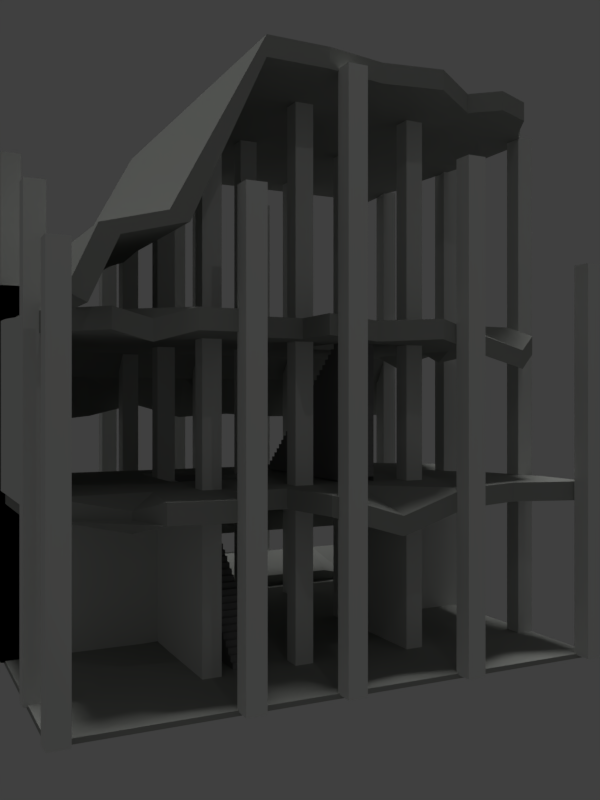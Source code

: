 # Source: RuinedBuilding.blend  (saved by Blender 2.78.0; exported with 4.5.12 LTS)
import bpy
from mathutils import Matrix  # noqa: F401  (used for matrix-valued properties, if any)

bpy.ops.wm.read_factory_settings(use_empty=True)
scene = bpy.context.scene
scene.name = 'Scene'

# ---- collections
col_collection_1 = bpy.data.collections.new('Collection 1'); scene.collection.children.link(col_collection_1)

# ---- materials (node trees are filled in below, after node groups)
mat_material = bpy.data.materials.new('Material')
mat_material.alpha_threshold = 0.0
mat_material.use_transparent_shadow = False
mat_material.diffuse_color = (0.8151, 0.8276, 0.8028, 1.0)
mat_material.roughness = 0.5
mat_material.line_color = (0.0, 0.0, 0.0, 1.0)
mat_stairs = bpy.data.materials.new('Stairs')
mat_stairs.alpha_threshold = 0.0
mat_stairs.use_transparent_shadow = False
mat_stairs.diffuse_color = (0.2883, 0.2883, 0.2883, 1.0)
mat_stairs.roughness = 0.5
mat_floor = bpy.data.materials.new('floor')
mat_floor.alpha_threshold = 0.0
mat_floor.use_transparent_shadow = False
mat_floor.diffuse_color = (0.3902, 0.402, 0.3786, 1.0)
mat_floor.roughness = 0.5

# ---- material node trees

# ---- world
world_world = bpy.data.worlds.new('World'); scene.world = world_world
world_world.color = (0.05088, 0.05088, 0.05088)
world_world.use_sun_shadow = False
world_world.sun_shadow_jitter_overblur = 0.0
world_world.cycles.sampling_method = 'MANUAL'

# ---- cameras
cam_camera_001 = bpy.data.cameras.new('Camera.001')
cam_camera_001.clip_end = 100.0
cam_camera_001.lens = 35.0
cam_camera_001.sensor_width = 32.0
cam_camera_001.sensor_height = 18.0
cam_camera_001.display_size = 2.0
cam_camera_001.dof.focus_distance = 0.0
cam_camera_001.dof.aperture_fstop = 128.0
cam_camera_001.dof.aperture_blades = 6

# ---- lights
light_spot = bpy.data.lights.new('Spot', 'SPOT')
light_spot.transmission_factor = 0.0
light_spot.energy = 307.0
light_spot.shadow_buffer_clip_start = 0.5
light_spot.shadow_soft_size = 0.1
light_spot.shadow_maximum_resolution = 0.006
light_spot.use_absolute_resolution = True
light_sun_001 = bpy.data.lights.new('Sun.001', 'SUN')
light_sun_001.transmission_factor = 0.0
light_sun_001.angle = 0.1993
light_sun_001.energy = 1.0
light_sun_001.shadow_buffer_clip_start = 0.5
light_sun_001.shadow_soft_size = 0.1
light_sun_001.shadow_cascade_max_distance = 1000.0

# ---- meshes
me_cube_002 = bpy.data.meshes.new('Cube.002')
me_cube_002.from_pydata([(-12.0, 14.33, -1.004), (-24.67, 14.33, -1.004), (-24.67, 14.33, -0.3994), (-12.0, 14.33, -0.392)], [], [(1, 2, 3, 0)])
me_cube_002.materials.append(mat_material)
me_cube_002.use_remesh_preserve_volume = False
me_cube_002.use_remesh_preserve_attributes = False
me_cube_002.use_mirror_vertex_groups = False
me_cube_002.update()
me_cube_001 = bpy.data.meshes.new('Cube.001')
me_cube_001.from_pydata([(-12.0, 12.33, -1.0), (-12.0, 14.33, -1.005), (-12.01, 12.33, -0.4004), (-24.67, 14.33, -1.005), (-24.67, 12.33, -1.0), (-24.67, 12.33, -0.4021), (-24.67, 14.33, -0.3983), (-12.0, 14.33, -0.401)], [], [(3, 6, 7, 1), (0, 2, 5, 4)])
me_cube_001.materials.append(mat_material)
me_cube_001.use_remesh_preserve_volume = False
me_cube_001.use_remesh_preserve_attributes = False
me_cube_001.use_mirror_vertex_groups = False
me_cube_001.update()
me_stairs_007 = bpy.data.meshes.new('Stairs.007')
me_stairs_007.from_pydata([(0.0, 0.0, 0.0), (0.5, 0.0, 0.0), (0.0, 0.031, 0.0), (0.0, 0.031, 0.2), (0.5, 0.031, 0.2), (0.5, 0.031, 0.0), (0.5, 9.0, 0.2), (0.5, 9.0, 0.0), (0.0, 0.0, 0.2), (0.0, 9.0, 0.2), (0.5, 0.0, 0.2), (0.0, 0.0, 0.231), (0.0, 9.0, 0.231), (0.5, 9.0, 0.231), (0.5, 0.0, 0.231), (0.0, 0.3, 0.231), (0.5, 0.3, 0.431), (0.5, 0.3, 0.231), (0.0, 0.331, 0.231), (0.0, 0.331, 0.431), (0.5, 0.331, 0.431), (0.5, 0.331, 0.231), (0.5, 9.0, 0.431), (0.0, 0.3, 0.431), (0.0, 9.0, 0.431), (0.0, 0.3, 0.462), (0.0, 9.0, 0.462), (0.5, 0.3, 0.462), (0.0, 0.6, 0.462), (0.5, 0.6, 0.462), (0.0, 0.631, 0.462), (0.0, 0.631, 0.662), (0.5, 0.631, 0.662), (0.5, 0.631, 0.462), (0.5, 9.0, 0.462), (0.0, 0.6, 0.662), (0.0, 9.0, 0.662), (0.5, 9.0, 0.662), (0.5, 0.6, 0.662), (0.0, 0.6, 0.693), (0.0, 9.0, 0.693), (0.5, 9.0, 0.693), (0.5, 0.6, 0.693), (0.0, 0.9, 0.693), (0.0, 0.9, 0.893), (0.5, 0.9, 0.693), (0.0, 0.931, 0.693), (0.0, 0.931, 0.893), (0.5, 0.931, 0.893), (0.5, 0.931, 0.693), (0.0, 9.0, 0.893), (0.5, 9.0, 0.893), (0.5, 0.9, 0.893), (0.0, 0.9, 0.924), (0.0, 9.0, 0.924), (0.5, 0.9, 0.924), (0.0, 1.2, 0.924), (0.5, 1.2, 1.124), (0.5, 1.2, 0.924), (0.0, 1.231, 0.924), (0.0, 1.231, 1.124), (0.5, 1.231, 1.124), (0.5, 1.231, 0.924), (0.5, 9.0, 0.924), (0.0, 1.2, 1.124), (0.0, 9.0, 1.124), (0.5, 9.0, 1.124), (0.0, 1.2, 1.155), (0.0, 9.0, 1.155), (0.5, 9.0, 1.155), (0.5, 1.2, 1.155), (0.0, 1.5, 1.155), (0.5, 1.5, 1.355), (0.5, 1.5, 1.155), (0.0, 1.531, 1.155), (0.0, 1.531, 1.355), (0.5, 1.531, 1.355), (0.5, 1.531, 1.155), (0.5, 9.0, 1.355), (0.0, 1.5, 1.355), (0.0, 9.0, 1.355), (0.0, 1.5, 1.386), (0.0, 9.0, 1.386), (0.5, 9.0, 1.386), (0.5, 1.5, 1.386), (0.0, 1.8, 1.386), (0.0, 1.8, 1.586), (0.5, 1.8, 1.386), (0.0, 1.831, 1.386), (0.0, 1.831, 1.586), (0.5, 1.831, 1.586), (0.5, 1.831, 1.386), (0.5, 9.0, 1.586), (0.0, 9.0, 1.586), (0.5, 1.8, 1.586), (0.0, 1.8, 1.617), (0.0, 9.0, 1.617), (0.5, 1.8, 1.617), (0.0, 2.1, 1.617), (0.5, 2.1, 1.817), (0.5, 2.1, 1.617), (0.0, 2.131, 1.617), (0.0, 2.131, 1.817), (0.5, 2.131, 1.817), (0.5, 2.131, 1.617), (0.5, 9.0, 1.817), (0.5, 9.0, 1.617), (0.0, 2.1, 1.817), (0.0, 9.0, 1.817), (0.0, 2.1, 1.848), (0.0, 9.0, 1.848), (0.5, 2.1, 1.848), (0.0, 2.4, 1.848), (0.5, 2.4, 2.048), (0.5, 2.4, 1.848), (0.0, 2.431, 1.848), (0.0, 2.431, 2.048), (0.5, 2.431, 2.048), (0.5, 2.431, 1.848), (0.5, 9.0, 2.048), (0.5, 9.0, 1.848), (0.0, 2.4, 2.048), (0.0, 9.0, 2.048), (0.0, 2.4, 2.079), (0.0, 9.0, 2.079), (0.5, 2.4, 2.079), (0.0, 2.7, 2.079), (0.5, 2.7, 2.279), (0.5, 2.7, 2.079), (0.0, 2.731, 2.079), (0.0, 2.731, 2.279), (0.5, 2.731, 2.279), (0.5, 2.731, 2.079), (0.5, 9.0, 2.079), (0.0, 2.7, 2.279), (0.0, 9.0, 2.279), (0.5, 9.0, 2.279), (0.0, 2.7, 2.31), (0.0, 9.0, 2.31), (0.5, 9.0, 2.31), (0.5, 2.7, 2.31), (0.0, 3.0, 2.31), (0.5, 3.0, 2.31), (0.0, 3.031, 2.31), (0.0, 3.031, 2.51), (0.5, 3.031, 2.51), (0.5, 3.031, 2.31), (0.5, 9.0, 2.51), (0.0, 3.0, 2.51), (0.0, 9.0, 2.51), (0.5, 3.0, 2.51), (0.0, 3.0, 2.541), (0.0, 9.0, 2.541), (0.5, 9.0, 2.541), (0.5, 3.0, 2.541), (0.0, 3.3, 2.541), (0.5, 3.3, 2.541), (0.0, 3.331, 2.541), (0.0, 3.331, 2.741), (0.5, 3.331, 2.741), (0.5, 3.331, 2.541), (0.5, 9.0, 2.741), (0.0, 3.3, 2.741), (0.0, 9.0, 2.741), (0.5, 3.3, 2.741), (0.0, 3.3, 2.772), (0.0, 9.0, 2.772), (0.5, 9.0, 2.772), (0.5, 3.3, 2.772), (0.0, 3.6, 2.772), (0.0, 3.6, 2.972), (0.5, 3.6, 2.772), (0.0, 3.631, 2.772), (0.0, 3.631, 2.972), (0.5, 3.631, 2.972), (0.5, 3.631, 2.772), (0.0, 9.0, 2.972), (0.5, 9.0, 2.972), (0.5, 3.6, 2.972), (0.0, 3.6, 3.003), (0.0, 9.0, 3.003), (0.5, 9.0, 3.003), (0.5, 3.6, 3.003), (0.0, 3.9, 3.003), (0.0, 3.9, 3.203), (0.5, 3.9, 3.003), (0.0, 3.931, 3.003), (0.0, 3.931, 3.203), (0.5, 3.931, 3.203), (0.5, 3.931, 3.003), (0.5, 9.0, 3.203), (0.0, 9.0, 3.203), (0.5, 3.9, 3.203), (0.0, 3.9, 3.234), (0.0, 9.0, 3.234), (0.5, 9.0, 3.234), (0.5, 3.9, 3.234), (0.0, 4.2, 3.234), (0.0, 4.2, 3.434), (0.5, 4.2, 3.234), (0.0, 4.231, 3.234), (0.0, 4.231, 3.434), (0.5, 4.231, 3.434), (0.5, 4.231, 3.234), (0.5, 9.0, 3.434), (0.0, 9.0, 3.434), (0.5, 4.2, 3.434), (0.0, 4.2, 3.465), (0.0, 9.0, 3.465), (0.5, 4.2, 3.465), (0.0, 4.5, 3.465), (0.0, 4.5, 3.665), (0.5, 4.5, 3.465), (0.0, 4.531, 3.465), (0.0, 4.531, 3.665), (0.5, 4.531, 3.665), (0.5, 4.531, 3.465), (0.5, 9.0, 3.665), (0.5, 9.0, 3.465), (0.0, 9.0, 3.665), (0.5, 4.5, 3.665), (0.0, 4.5, 3.696), (0.0, 9.0, 3.696), (0.5, 9.0, 3.696), (0.5, 4.5, 3.696), (0.0, 4.8, 3.696), (0.0, 4.8, 3.896), (0.5, 4.8, 3.696), (0.0, 4.831, 3.696), (0.0, 4.831, 3.896), (0.5, 4.831, 3.896), (0.5, 4.831, 3.696), (0.5, 9.0, 3.896), (0.0, 9.0, 3.896), (0.5, 4.8, 3.896), (0.0, 4.8, 3.927), (0.0, 9.0, 3.927), (0.5, 4.8, 3.927), (0.0, 5.1, 3.927), (0.0, 5.1, 4.127), (0.5, 5.1, 4.127), (0.5, 5.1, 3.927), (0.0, 5.131, 3.927), (0.0, 5.131, 4.127), (0.5, 5.131, 4.127), (0.5, 5.131, 3.927), (0.5, 9.0, 3.927), (0.0, 9.0, 4.127), (0.5, 9.0, 4.127), (0.0, 5.1, 4.158), (0.0, 9.0, 4.158), (0.5, 5.1, 4.158), (0.0, 5.4, 4.158), (0.0, 5.4, 4.358), (0.5, 5.4, 4.158), (0.0, 5.431, 4.158), (0.0, 5.431, 4.358), (0.5, 5.431, 4.358), (0.5, 5.431, 4.158), (0.5, 9.0, 4.358), (0.5, 9.0, 4.158), (0.0, 9.0, 4.358), (0.5, 5.4, 4.358), (0.0, 5.4, 4.389), (0.0, 9.0, 4.389), (0.5, 9.0, 4.389), (0.5, 5.4, 4.389), (0.0, 5.7, 4.389), (0.5, 5.7, 4.389), (0.0, 5.731, 4.389), (0.0, 5.731, 4.589), (0.5, 5.731, 4.589), (0.5, 5.731, 4.389), (0.0, 5.7, 4.589), (0.0, 9.0, 4.589), (0.5, 9.0, 4.589), (0.5, 5.7, 4.589), (0.0, 5.7, 4.62), (0.0, 9.0, 4.62), (0.5, 9.0, 4.62), (0.5, 5.7, 4.62), (0.0, 6.0, 4.62), (0.0, 6.0, 4.82), (0.5, 6.0, 4.82), (0.5, 6.0, 4.62), (0.0, 6.031, 4.62), (0.0, 6.031, 4.82), (0.5, 6.031, 4.82), (0.5, 6.031, 4.62), (0.0, 9.0, 4.82), (0.5, 9.0, 4.82), (0.0, 6.0, 4.851), (0.0, 9.0, 4.851), (0.5, 6.0, 4.851), (0.0, 6.3, 4.851), (0.0, 6.3, 5.051), (0.5, 6.3, 5.051), (0.5, 6.3, 4.851), (0.0, 6.331, 4.851), (0.0, 6.331, 5.051), (0.5, 6.331, 5.051), (0.5, 6.331, 4.851), (0.5, 9.0, 5.051), (0.5, 9.0, 4.851), (0.0, 9.0, 5.051), (0.0, 6.3, 5.082), (0.0, 9.0, 5.082), (0.5, 9.0, 5.082), (0.5, 6.3, 5.082), (0.0, 6.6, 5.082), (0.0, 6.6, 5.282), (0.5, 6.6, 5.082), (0.0, 6.631, 5.082), (0.0, 6.631, 5.282), (0.5, 6.631, 5.282), (0.5, 6.631, 5.082), (0.5, 9.0, 5.282), (0.0, 9.0, 5.282), (0.5, 6.6, 5.282), (0.0, 6.6, 5.313), (0.0, 9.0, 5.313), (0.5, 9.0, 5.313), (0.5, 6.6, 5.313), (0.0, 6.9, 5.313), (0.5, 6.9, 5.513), (0.5, 6.9, 5.313), (0.0, 6.931, 5.313), (0.0, 6.931, 5.513), (0.5, 6.931, 5.513), (0.5, 6.931, 5.313), (0.5, 9.0, 5.513), (0.0, 6.9, 5.513), (0.0, 9.0, 5.513), (0.0, 6.9, 5.544), (0.0, 9.0, 5.544), (0.5, 9.0, 5.544), (0.5, 6.9, 5.544), (0.0, 7.2, 5.544), (0.0, 7.2, 5.744), (0.5, 7.2, 5.544), (0.0, 7.231, 5.544), (0.0, 7.231, 5.744), (0.5, 7.231, 5.744), (0.5, 7.231, 5.544), (0.0, 9.0, 5.744), (0.5, 9.0, 5.744), (0.5, 7.2, 5.744), (0.0, 7.2, 5.775), (0.0, 9.0, 5.775), (0.5, 7.2, 5.775), (0.0, 7.5, 5.775), (0.5, 7.5, 5.975), (0.5, 7.5, 5.775), (0.0, 7.531, 5.775), (0.0, 7.531, 5.975), (0.5, 7.531, 5.975), (0.5, 7.531, 5.775), (0.5, 9.0, 5.775), (0.0, 7.5, 5.975), (0.0, 9.0, 5.975), (0.5, 9.0, 5.975), (0.0, 7.5, 6.006), (0.0, 9.0, 6.006), (0.5, 9.0, 6.006), (0.5, 7.5, 6.006), (0.0, 7.8, 6.006), (0.0, 7.8, 6.206), (0.5, 7.8, 6.006), (0.0, 7.831, 6.006), (0.0, 7.831, 6.206), (0.5, 7.831, 6.206), (0.5, 7.831, 6.006), (0.0, 9.0, 6.206), (0.5, 9.0, 6.206), (0.5, 7.8, 6.206), (0.0, 7.8, 6.237), (0.0, 9.0, 6.237), (0.5, 9.0, 6.237), (0.5, 7.8, 6.237), (0.0, 8.1, 6.237), (0.5, 8.1, 6.237), (0.0, 8.131, 6.237), (0.0, 8.131, 6.437), (0.5, 8.131, 6.437), (0.5, 8.131, 6.237), (0.5, 9.0, 6.437), (0.0, 8.1, 6.437), (0.0, 9.0, 6.437), (0.5, 8.1, 6.437), (0.0, 8.1, 6.468), (0.0, 9.0, 6.468), (0.5, 8.1, 6.468), (0.0, 8.4, 6.468), (0.5, 8.4, 6.468), (0.0, 8.431, 6.468), (0.0, 8.431, 6.668), (0.5, 8.431, 6.668), (0.5, 8.431, 6.468), (0.5, 9.0, 6.468), (0.0, 8.4, 6.668), (0.0, 9.0, 6.668), (0.5, 9.0, 6.668), (0.5, 8.4, 6.668), (0.0, 8.4, 6.699), (0.0, 9.0, 6.699), (0.5, 8.4, 6.699), (0.0, 8.7, 6.699), (0.0, 8.7, 6.899), (0.5, 8.7, 6.699), (0.0, 8.731, 6.699), (0.0, 8.731, 6.899), (0.5, 8.731, 6.899), (0.5, 8.731, 6.699), (0.5, 9.0, 6.699), (0.0, 9.0, 6.899), (0.5, 9.0, 6.899), (0.5, 8.7, 6.899), (0.0, 8.7, 6.93), (0.0, 9.0, 6.93), (0.5, 9.0, 6.93), (0.5, 8.7, 6.93)], [], [(0, 1, 10, 8), (2, 3, 4, 5), (0, 2, 5, 1), (8, 10, 4, 3), (0, 8, 3, 2), (1, 5, 4, 10), (5, 7, 6, 4), (8, 9, 6, 10), (11, 14, 13, 12), (8, 10, 14, 11), (9, 12, 13, 6), (10, 6, 13, 14), (15, 17, 16, 23), (18, 19, 20, 21), (15, 18, 21, 17), (23, 16, 20, 19), (15, 23, 19, 18), (17, 21, 20, 16), (21, 13, 22, 20), (23, 24, 22, 16), (25, 27, 34, 26), (23, 16, 27, 25), (24, 26, 34, 22), (16, 22, 34, 27), (28, 29, 38, 35), (30, 31, 32, 33), (28, 30, 33, 29), (35, 38, 32, 31), (28, 35, 31, 30), (29, 33, 32, 38), (33, 34, 37, 32), (35, 36, 37, 38), (39, 42, 41, 40), (35, 38, 42, 39), (36, 40, 41, 37), (38, 37, 41, 42), (43, 45, 52, 44), (46, 47, 48, 49), (43, 46, 49, 45), (44, 52, 48, 47), (43, 44, 47, 46), (45, 49, 48, 52), (49, 41, 51, 48), (44, 50, 51, 52), (53, 55, 63, 54), (44, 52, 55, 53), (50, 54, 63, 51), (52, 51, 63, 55), (56, 58, 57, 64), (59, 60, 61, 62), (56, 59, 62, 58), (64, 57, 61, 60), (56, 64, 60, 59), (58, 62, 61, 57), (62, 63, 66, 61), (64, 65, 66, 57), (67, 70, 69, 68), (64, 57, 70, 67), (65, 68, 69, 66), (57, 66, 69, 70), (71, 73, 72, 79), (74, 75, 76, 77), (71, 74, 77, 73), (79, 72, 76, 75), (71, 79, 75, 74), (73, 77, 76, 72), (77, 69, 78, 76), (79, 80, 78, 72), (81, 84, 83, 82), (79, 72, 84, 81), (80, 82, 83, 78), (72, 78, 83, 84), (85, 87, 94, 86), (88, 89, 90, 91), (85, 88, 91, 87), (86, 94, 90, 89), (85, 86, 89, 88), (87, 91, 90, 94), (91, 83, 92, 90), (86, 93, 92, 94), (95, 97, 106, 96), (86, 94, 97, 95), (93, 96, 106, 92), (94, 92, 106, 97), (98, 100, 99, 107), (101, 102, 103, 104), (98, 101, 104, 100), (107, 99, 103, 102), (98, 107, 102, 101), (100, 104, 103, 99), (104, 106, 105, 103), (107, 108, 105, 99), (109, 111, 120, 110), (107, 99, 111, 109), (108, 110, 120, 105), (99, 105, 120, 111), (112, 114, 113, 121), (115, 116, 117, 118), (112, 115, 118, 114), (121, 113, 117, 116), (112, 121, 116, 115), (114, 118, 117, 113), (118, 120, 119, 117), (121, 122, 119, 113), (123, 125, 133, 124), (121, 113, 125, 123), (122, 124, 133, 119), (113, 119, 133, 125), (126, 128, 127, 134), (129, 130, 131, 132), (126, 129, 132, 128), (134, 127, 131, 130), (126, 134, 130, 129), (128, 132, 131, 127), (132, 133, 136, 131), (134, 135, 136, 127), (137, 140, 139, 138), (134, 127, 140, 137), (135, 138, 139, 136), (127, 136, 139, 140), (141, 142, 150, 148), (143, 144, 145, 146), (141, 143, 146, 142), (148, 150, 145, 144), (141, 148, 144, 143), (142, 146, 145, 150), (146, 139, 147, 145), (148, 149, 147, 150), (151, 154, 153, 152), (148, 150, 154, 151), (149, 152, 153, 147), (150, 147, 153, 154), (155, 156, 164, 162), (157, 158, 159, 160), (155, 157, 160, 156), (162, 164, 159, 158), (155, 162, 158, 157), (156, 160, 159, 164), (160, 153, 161, 159), (162, 163, 161, 164), (165, 168, 167, 166), (162, 164, 168, 165), (163, 166, 167, 161), (164, 161, 167, 168), (169, 171, 178, 170), (172, 173, 174, 175), (169, 172, 175, 171), (170, 178, 174, 173), (169, 170, 173, 172), (171, 175, 174, 178), (175, 167, 177, 174), (170, 176, 177, 178), (179, 182, 181, 180), (170, 178, 182, 179), (176, 180, 181, 177), (178, 177, 181, 182), (183, 185, 192, 184), (186, 187, 188, 189), (183, 186, 189, 185), (184, 192, 188, 187), (183, 184, 187, 186), (185, 189, 188, 192), (189, 181, 190, 188), (184, 191, 190, 192), (193, 196, 195, 194), (184, 192, 196, 193), (191, 194, 195, 190), (192, 190, 195, 196), (197, 199, 206, 198), (200, 201, 202, 203), (197, 200, 203, 199), (198, 206, 202, 201), (197, 198, 201, 200), (199, 203, 202, 206), (203, 195, 204, 202), (198, 205, 204, 206), (207, 209, 218, 208), (198, 206, 209, 207), (205, 208, 218, 204), (206, 204, 218, 209), (210, 212, 220, 211), (213, 214, 215, 216), (210, 213, 216, 212), (211, 220, 215, 214), (210, 211, 214, 213), (212, 216, 215, 220), (216, 218, 217, 215), (211, 219, 217, 220), (221, 224, 223, 222), (211, 220, 224, 221), (219, 222, 223, 217), (220, 217, 223, 224), (225, 227, 234, 226), (228, 229, 230, 231), (225, 228, 231, 227), (226, 234, 230, 229), (225, 226, 229, 228), (227, 231, 230, 234), (231, 223, 232, 230), (226, 233, 232, 234), (235, 237, 246, 236), (226, 234, 237, 235), (233, 236, 246, 232), (234, 232, 246, 237), (238, 241, 240, 239), (242, 243, 244, 245), (238, 242, 245, 241), (239, 240, 244, 243), (238, 239, 243, 242), (241, 245, 244, 240), (245, 246, 248, 244), (239, 247, 248, 240), (249, 251, 260, 250), (239, 240, 251, 249), (247, 250, 260, 248), (240, 248, 260, 251), (252, 254, 262, 253), (255, 256, 257, 258), (252, 255, 258, 254), (253, 262, 257, 256), (252, 253, 256, 255), (254, 258, 257, 262), (258, 260, 259, 257), (253, 261, 259, 262), (263, 266, 265, 264), (253, 262, 266, 263), (261, 264, 265, 259), (262, 259, 265, 266), (267, 268, 276, 273), (269, 270, 271, 272), (267, 269, 272, 268), (273, 276, 271, 270), (267, 273, 270, 269), (268, 272, 271, 276), (272, 265, 275, 271), (273, 274, 275, 276), (277, 280, 279, 278), (273, 276, 280, 277), (274, 278, 279, 275), (276, 275, 279, 280), (281, 284, 283, 282), (285, 286, 287, 288), (281, 285, 288, 284), (282, 283, 287, 286), (281, 282, 286, 285), (284, 288, 287, 283), (288, 279, 290, 287), (282, 289, 290, 283), (291, 293, 303, 292), (282, 283, 293, 291), (289, 292, 303, 290), (283, 290, 303, 293), (294, 297, 296, 295), (298, 299, 300, 301), (294, 298, 301, 297), (295, 296, 300, 299), (294, 295, 299, 298), (297, 301, 300, 296), (301, 303, 302, 300), (295, 304, 302, 296), (305, 308, 307, 306), (295, 296, 308, 305), (304, 306, 307, 302), (296, 302, 307, 308), (309, 311, 318, 310), (312, 313, 314, 315), (309, 312, 315, 311), (310, 318, 314, 313), (309, 310, 313, 312), (311, 315, 314, 318), (315, 307, 316, 314), (310, 317, 316, 318), (319, 322, 321, 320), (310, 318, 322, 319), (317, 320, 321, 316), (318, 316, 321, 322), (323, 325, 324, 331), (326, 327, 328, 329), (323, 326, 329, 325), (331, 324, 328, 327), (323, 331, 327, 326), (325, 329, 328, 324), (329, 321, 330, 328), (331, 332, 330, 324), (333, 336, 335, 334), (331, 324, 336, 333), (332, 334, 335, 330), (324, 330, 335, 336), (337, 339, 346, 338), (340, 341, 342, 343), (337, 340, 343, 339), (338, 346, 342, 341), (337, 338, 341, 340), (339, 343, 342, 346), (343, 335, 345, 342), (338, 344, 345, 346), (347, 349, 357, 348), (338, 346, 349, 347), (344, 348, 357, 345), (346, 345, 357, 349), (350, 352, 351, 358), (353, 354, 355, 356), (350, 353, 356, 352), (358, 351, 355, 354), (350, 358, 354, 353), (352, 356, 355, 351), (356, 357, 360, 355), (358, 359, 360, 351), (361, 364, 363, 362), (358, 351, 364, 361), (359, 362, 363, 360), (351, 360, 363, 364), (365, 367, 374, 366), (368, 369, 370, 371), (365, 368, 371, 367), (366, 374, 370, 369), (365, 366, 369, 368), (367, 371, 370, 374), (371, 363, 373, 370), (366, 372, 373, 374), (375, 378, 377, 376), (366, 374, 378, 375), (372, 376, 377, 373), (374, 373, 377, 378), (379, 380, 388, 386), (381, 382, 383, 384), (379, 381, 384, 380), (386, 388, 383, 382), (379, 386, 382, 381), (380, 384, 383, 388), (384, 377, 385, 383), (386, 387, 385, 388), (389, 391, 398, 390), (386, 388, 391, 389), (387, 390, 398, 385), (388, 385, 398, 391), (392, 393, 402, 399), (394, 395, 396, 397), (392, 394, 397, 393), (399, 402, 396, 395), (392, 399, 395, 394), (393, 397, 396, 402), (397, 398, 401, 396), (399, 400, 401, 402), (403, 405, 413, 404), (399, 402, 405, 403), (400, 404, 413, 401), (402, 401, 413, 405), (406, 408, 416, 407), (409, 410, 411, 412), (406, 409, 412, 408), (407, 416, 411, 410), (406, 407, 410, 409), (408, 412, 411, 416), (412, 413, 415, 411), (407, 414, 415, 416), (417, 420, 419, 418), (407, 416, 420, 417), (414, 418, 419, 415), (416, 415, 419, 420), (387, 385, 6, 9)])
me_stairs_007.materials.append(mat_stairs)
me_stairs_007.use_remesh_preserve_volume = False
me_stairs_007.use_remesh_preserve_attributes = False
me_stairs_007.use_mirror_vertex_groups = False
me_stairs_007.update()
me_stairs_006 = bpy.data.meshes.new('Stairs.006')
me_stairs_006.from_pydata([(0.0, 0.0, 0.0), (0.5, 0.0, 0.0), (0.0, 0.031, 0.0), (0.0, 0.031, 0.2), (0.5, 0.031, 0.2), (0.5, 0.031, 0.0), (0.5, 9.0, 0.2), (0.5, 9.0, 0.0), (0.0, 0.0, 0.2), (0.0, 9.0, 0.2), (0.5, 0.0, 0.2), (0.0, 0.0, 0.231), (0.0, 9.0, 0.231), (0.5, 9.0, 0.231), (0.5, 0.0, 0.231), (0.0, 0.3, 0.231), (0.5, 0.3, 0.431), (0.5, 0.3, 0.231), (0.0, 0.331, 0.231), (0.0, 0.331, 0.431), (0.5, 0.331, 0.431), (0.5, 0.331, 0.231), (0.5, 9.0, 0.431), (0.0, 0.3, 0.431), (0.0, 9.0, 0.431), (0.0, 0.3, 0.462), (0.0, 9.0, 0.462), (0.5, 0.3, 0.462), (0.0, 0.6, 0.462), (0.5, 0.6, 0.462), (0.0, 0.631, 0.462), (0.0, 0.631, 0.662), (0.5, 0.631, 0.662), (0.5, 0.631, 0.462), (0.5, 9.0, 0.462), (0.0, 0.6, 0.662), (0.0, 9.0, 0.662), (0.5, 9.0, 0.662), (0.5, 0.6, 0.662), (0.0, 0.6, 0.693), (0.0, 9.0, 0.693), (0.5, 9.0, 0.693), (0.5, 0.6, 0.693), (0.0, 0.9, 0.693), (0.0, 0.9, 0.893), (0.5, 0.9, 0.693), (0.0, 0.931, 0.693), (0.0, 0.931, 0.893), (0.5, 0.931, 0.893), (0.5, 0.931, 0.693), (0.0, 9.0, 0.893), (0.5, 9.0, 0.893), (0.5, 0.9, 0.893), (0.0, 0.9, 0.924), (0.0, 9.0, 0.924), (0.5, 0.9, 0.924), (0.0, 1.2, 0.924), (0.5, 1.2, 1.124), (0.5, 1.2, 0.924), (0.0, 1.231, 0.924), (0.0, 1.231, 1.124), (0.5, 1.231, 1.124), (0.5, 1.231, 0.924), (0.5, 9.0, 0.924), (0.0, 1.2, 1.124), (0.0, 9.0, 1.124), (0.5, 9.0, 1.124), (0.0, 1.2, 1.155), (0.0, 9.0, 1.155), (0.5, 9.0, 1.155), (0.5, 1.2, 1.155), (0.0, 1.5, 1.155), (0.5, 1.5, 1.355), (0.5, 1.5, 1.155), (0.0, 1.531, 1.155), (0.0, 1.531, 1.355), (0.5, 1.531, 1.355), (0.5, 1.531, 1.155), (0.5, 9.0, 1.355), (0.0, 1.5, 1.355), (0.0, 9.0, 1.355), (0.0, 1.5, 1.386), (0.0, 9.0, 1.386), (0.5, 9.0, 1.386), (0.5, 1.5, 1.386), (0.0, 1.8, 1.386), (0.0, 1.8, 1.586), (0.5, 1.8, 1.386), (0.0, 1.831, 1.386), (0.0, 1.831, 1.586), (0.5, 1.831, 1.586), (0.5, 1.831, 1.386), (0.5, 9.0, 1.586), (0.0, 9.0, 1.586), (0.5, 1.8, 1.586), (0.0, 1.8, 1.617), (0.0, 9.0, 1.617), (0.5, 1.8, 1.617), (0.0, 2.1, 1.617), (0.5, 2.1, 1.817), (0.5, 2.1, 1.617), (0.0, 2.131, 1.617), (0.0, 2.131, 1.817), (0.5, 2.131, 1.817), (0.5, 2.131, 1.617), (0.5, 9.0, 1.817), (0.5, 9.0, 1.617), (0.0, 2.1, 1.817), (0.0, 9.0, 1.817), (0.0, 2.1, 1.848), (0.0, 9.0, 1.848), (0.5, 2.1, 1.848), (0.0, 2.4, 1.848), (0.5, 2.4, 2.048), (0.5, 2.4, 1.848), (0.0, 2.431, 1.848), (0.0, 2.431, 2.048), (0.5, 2.431, 2.048), (0.5, 2.431, 1.848), (0.5, 9.0, 2.048), (0.5, 9.0, 1.848), (0.0, 2.4, 2.048), (0.0, 9.0, 2.048), (0.0, 2.4, 2.079), (0.0, 9.0, 2.079), (0.5, 2.4, 2.079), (0.0, 2.7, 2.079), (0.5, 2.7, 2.279), (0.5, 2.7, 2.079), (0.0, 2.731, 2.079), (0.0, 2.731, 2.279), (0.5, 2.731, 2.279), (0.5, 2.731, 2.079), (0.5, 9.0, 2.079), (0.0, 2.7, 2.279), (0.0, 9.0, 2.279), (0.5, 9.0, 2.279), (0.0, 2.7, 2.31), (0.0, 9.0, 2.31), (0.5, 9.0, 2.31), (0.5, 2.7, 2.31), (0.0, 3.0, 2.31), (0.5, 3.0, 2.31), (0.0, 3.031, 2.31), (0.0, 3.031, 2.51), (0.5, 3.031, 2.51), (0.5, 3.031, 2.31), (0.5, 9.0, 2.51), (0.0, 3.0, 2.51), (0.0, 9.0, 2.51), (0.5, 3.0, 2.51), (0.0, 3.0, 2.541), (0.0, 9.0, 2.541), (0.5, 9.0, 2.541), (0.5, 3.0, 2.541), (0.0, 3.3, 2.541), (0.5, 3.3, 2.541), (0.0, 3.331, 2.541), (0.0, 3.331, 2.741), (0.5, 3.331, 2.741), (0.5, 3.331, 2.541), (0.5, 9.0, 2.741), (0.0, 3.3, 2.741), (0.0, 9.0, 2.741), (0.5, 3.3, 2.741), (0.0, 3.3, 2.772), (0.0, 9.0, 2.772), (0.5, 9.0, 2.772), (0.5, 3.3, 2.772), (0.0, 3.6, 2.772), (0.0, 3.6, 2.972), (0.5, 3.6, 2.772), (0.0, 3.631, 2.772), (0.0, 3.631, 2.972), (0.5, 3.631, 2.972), (0.5, 3.631, 2.772), (0.0, 9.0, 2.972), (0.5, 9.0, 2.972), (0.5, 3.6, 2.972), (0.0, 3.6, 3.003), (0.0, 9.0, 3.003), (0.5, 9.0, 3.003), (0.5, 3.6, 3.003), (0.0, 3.9, 3.003), (0.0, 3.9, 3.203), (0.5, 3.9, 3.003), (0.0, 3.931, 3.003), (0.0, 3.931, 3.203), (0.5, 3.931, 3.203), (0.5, 3.931, 3.003), (0.5, 9.0, 3.203), (0.0, 9.0, 3.203), (0.5, 3.9, 3.203), (0.0, 3.9, 3.234), (0.0, 9.0, 3.234), (0.5, 9.0, 3.234), (0.5, 3.9, 3.234), (0.0, 4.2, 3.234), (0.0, 4.2, 3.434), (0.5, 4.2, 3.234), (0.0, 4.231, 3.234), (0.0, 4.231, 3.434), (0.5, 4.231, 3.434), (0.5, 4.231, 3.234), (0.5, 9.0, 3.434), (0.0, 9.0, 3.434), (0.5, 4.2, 3.434), (0.0, 4.2, 3.465), (0.0, 9.0, 3.465), (0.5, 4.2, 3.465), (0.0, 4.5, 3.465), (0.0, 4.5, 3.665), (0.5, 4.5, 3.465), (0.0, 4.531, 3.465), (0.0, 4.531, 3.665), (0.5, 4.531, 3.665), (0.5, 4.531, 3.465), (0.5, 9.0, 3.665), (0.5, 9.0, 3.465), (0.0, 9.0, 3.665), (0.5, 4.5, 3.665), (0.0, 4.5, 3.696), (0.0, 9.0, 3.696), (0.5, 9.0, 3.696), (0.5, 4.5, 3.696), (0.0, 4.8, 3.696), (0.0, 4.8, 3.896), (0.5, 4.8, 3.696), (0.0, 4.831, 3.696), (0.0, 4.831, 3.896), (0.5, 4.831, 3.896), (0.5, 4.831, 3.696), (0.5, 9.0, 3.896), (0.0, 9.0, 3.896), (0.5, 4.8, 3.896), (0.0, 4.8, 3.927), (0.0, 9.0, 3.927), (0.5, 4.8, 3.927), (0.0, 5.1, 3.927), (0.0, 5.1, 4.127), (0.5, 5.1, 4.127), (0.5, 5.1, 3.927), (0.0, 5.131, 3.927), (0.0, 5.131, 4.127), (0.5, 5.131, 4.127), (0.5, 5.131, 3.927), (0.5, 9.0, 3.927), (0.0, 9.0, 4.127), (0.5, 9.0, 4.127), (0.0, 5.1, 4.158), (0.0, 9.0, 4.158), (0.5, 5.1, 4.158), (0.0, 5.4, 4.158), (0.0, 5.4, 4.358), (0.5, 5.4, 4.158), (0.0, 5.431, 4.158), (0.0, 5.431, 4.358), (0.5, 5.431, 4.358), (0.5, 5.431, 4.158), (0.5, 9.0, 4.358), (0.5, 9.0, 4.158), (0.0, 9.0, 4.358), (0.5, 5.4, 4.358), (0.0, 5.4, 4.389), (0.0, 9.0, 4.389), (0.5, 9.0, 4.389), (0.5, 5.4, 4.389), (0.0, 5.7, 4.389), (0.5, 5.7, 4.389), (0.0, 5.731, 4.389), (0.0, 5.731, 4.589), (0.5, 5.731, 4.589), (0.5, 5.731, 4.389), (0.0, 5.7, 4.589), (0.0, 9.0, 4.589), (0.5, 9.0, 4.589), (0.5, 5.7, 4.589), (0.0, 5.7, 4.62), (0.0, 9.0, 4.62), (0.5, 9.0, 4.62), (0.5, 5.7, 4.62), (0.0, 6.0, 4.62), (0.0, 6.0, 4.82), (0.5, 6.0, 4.82), (0.5, 6.0, 4.62), (0.0, 6.031, 4.62), (0.0, 6.031, 4.82), (0.5, 6.031, 4.82), (0.5, 6.031, 4.62), (0.0, 9.0, 4.82), (0.5, 9.0, 4.82), (0.0, 6.0, 4.851), (0.0, 9.0, 4.851), (0.5, 6.0, 4.851), (0.0, 6.3, 4.851), (0.0, 6.3, 5.051), (0.5, 6.3, 5.051), (0.5, 6.3, 4.851), (0.0, 6.331, 4.851), (0.0, 6.331, 5.051), (0.5, 6.331, 5.051), (0.5, 6.331, 4.851), (0.5, 9.0, 5.051), (0.5, 9.0, 4.851), (0.0, 9.0, 5.051), (0.0, 6.3, 5.082), (0.0, 9.0, 5.082), (0.5, 9.0, 5.082), (0.5, 6.3, 5.082), (0.0, 6.6, 5.082), (0.0, 6.6, 5.282), (0.5, 6.6, 5.082), (0.0, 6.631, 5.082), (0.0, 6.631, 5.282), (0.5, 6.631, 5.282), (0.5, 6.631, 5.082), (0.5, 9.0, 5.282), (0.0, 9.0, 5.282), (0.5, 6.6, 5.282), (0.0, 6.6, 5.313), (0.0, 9.0, 5.313), (0.5, 9.0, 5.313), (0.5, 6.6, 5.313), (0.0, 6.9, 5.313), (0.5, 6.9, 5.513), (0.5, 6.9, 5.313), (0.0, 6.931, 5.313), (0.0, 6.931, 5.513), (0.5, 6.931, 5.513), (0.5, 6.931, 5.313), (0.5, 9.0, 5.513), (0.0, 6.9, 5.513), (0.0, 9.0, 5.513), (0.0, 6.9, 5.544), (0.0, 9.0, 5.544), (0.5, 9.0, 5.544), (0.5, 6.9, 5.544), (0.0, 7.2, 5.544), (0.0, 7.2, 5.744), (0.5, 7.2, 5.544), (0.0, 7.231, 5.544), (0.0, 7.231, 5.744), (0.5, 7.231, 5.744), (0.5, 7.231, 5.544), (0.0, 9.0, 5.744), (0.5, 9.0, 5.744), (0.5, 7.2, 5.744), (0.0, 7.2, 5.775), (0.0, 9.0, 5.775), (0.5, 7.2, 5.775), (0.0, 7.5, 5.775), (0.5, 7.5, 5.975), (0.5, 7.5, 5.775), (0.0, 7.531, 5.775), (0.0, 7.531, 5.975), (0.5, 7.531, 5.975), (0.5, 7.531, 5.775), (0.5, 9.0, 5.775), (0.0, 7.5, 5.975), (0.0, 9.0, 5.975), (0.5, 9.0, 5.975), (0.0, 7.5, 6.006), (0.0, 9.0, 6.006), (0.5, 9.0, 6.006), (0.5, 7.5, 6.006), (0.0, 7.8, 6.006), (0.0, 7.8, 6.206), (0.5, 7.8, 6.006), (0.0, 7.831, 6.006), (0.0, 7.831, 6.206), (0.5, 7.831, 6.206), (0.5, 7.831, 6.006), (0.0, 9.0, 6.206), (0.5, 9.0, 6.206), (0.5, 7.8, 6.206), (0.0, 7.8, 6.237), (0.0, 9.0, 6.237), (0.5, 9.0, 6.237), (0.5, 7.8, 6.237), (0.0, 8.1, 6.237), (0.5, 8.1, 6.237), (0.0, 8.131, 6.237), (0.0, 8.131, 6.437), (0.5, 8.131, 6.437), (0.5, 8.131, 6.237), (0.5, 9.0, 6.437), (0.0, 8.1, 6.437), (0.0, 9.0, 6.437), (0.5, 8.1, 6.437), (0.0, 8.1, 6.468), (0.0, 9.0, 6.468), (0.5, 8.1, 6.468), (0.0, 8.4, 6.468), (0.5, 8.4, 6.468), (0.0, 8.431, 6.468), (0.0, 8.431, 6.668), (0.5, 8.431, 6.668), (0.5, 8.431, 6.468), (0.5, 9.0, 6.468), (0.0, 8.4, 6.668), (0.0, 9.0, 6.668), (0.5, 9.0, 6.668), (0.5, 8.4, 6.668), (0.0, 8.4, 6.699), (0.0, 9.0, 6.699), (0.5, 8.4, 6.699), (0.0, 8.7, 6.699), (0.0, 8.7, 6.899), (0.5, 8.7, 6.699), (0.0, 8.731, 6.699), (0.0, 8.731, 6.899), (0.5, 8.731, 6.899), (0.5, 8.731, 6.699), (0.5, 9.0, 6.699), (0.0, 9.0, 6.899), (0.5, 9.0, 6.899), (0.5, 8.7, 6.899), (0.0, 8.7, 6.93), (0.0, 9.0, 6.93), (0.5, 9.0, 6.93), (0.5, 8.7, 6.93)], [], [(0, 1, 10, 8), (2, 3, 4, 5), (0, 2, 5, 1), (8, 10, 4, 3), (0, 8, 3, 2), (1, 5, 4, 10), (5, 7, 6, 4), (8, 9, 6, 10), (11, 14, 13, 12), (8, 10, 14, 11), (9, 12, 13, 6), (10, 6, 13, 14), (15, 17, 16, 23), (18, 19, 20, 21), (15, 18, 21, 17), (23, 16, 20, 19), (15, 23, 19, 18), (17, 21, 20, 16), (21, 13, 22, 20), (23, 24, 22, 16), (25, 27, 34, 26), (23, 16, 27, 25), (24, 26, 34, 22), (16, 22, 34, 27), (28, 29, 38, 35), (30, 31, 32, 33), (28, 30, 33, 29), (35, 38, 32, 31), (28, 35, 31, 30), (29, 33, 32, 38), (33, 34, 37, 32), (35, 36, 37, 38), (39, 42, 41, 40), (35, 38, 42, 39), (36, 40, 41, 37), (38, 37, 41, 42), (43, 45, 52, 44), (46, 47, 48, 49), (43, 46, 49, 45), (44, 52, 48, 47), (43, 44, 47, 46), (45, 49, 48, 52), (49, 41, 51, 48), (44, 50, 51, 52), (53, 55, 63, 54), (44, 52, 55, 53), (50, 54, 63, 51), (52, 51, 63, 55), (56, 58, 57, 64), (59, 60, 61, 62), (56, 59, 62, 58), (64, 57, 61, 60), (56, 64, 60, 59), (58, 62, 61, 57), (62, 63, 66, 61), (64, 65, 66, 57), (67, 70, 69, 68), (64, 57, 70, 67), (65, 68, 69, 66), (57, 66, 69, 70), (71, 73, 72, 79), (74, 75, 76, 77), (71, 74, 77, 73), (79, 72, 76, 75), (71, 79, 75, 74), (73, 77, 76, 72), (77, 69, 78, 76), (79, 80, 78, 72), (81, 84, 83, 82), (79, 72, 84, 81), (80, 82, 83, 78), (72, 78, 83, 84), (85, 87, 94, 86), (88, 89, 90, 91), (85, 88, 91, 87), (86, 94, 90, 89), (85, 86, 89, 88), (87, 91, 90, 94), (91, 83, 92, 90), (86, 93, 92, 94), (95, 97, 106, 96), (86, 94, 97, 95), (93, 96, 106, 92), (94, 92, 106, 97), (98, 100, 99, 107), (101, 102, 103, 104), (98, 101, 104, 100), (107, 99, 103, 102), (98, 107, 102, 101), (100, 104, 103, 99), (104, 106, 105, 103), (107, 108, 105, 99), (109, 111, 120, 110), (107, 99, 111, 109), (108, 110, 120, 105), (99, 105, 120, 111), (112, 114, 113, 121), (115, 116, 117, 118), (112, 115, 118, 114), (121, 113, 117, 116), (112, 121, 116, 115), (114, 118, 117, 113), (118, 120, 119, 117), (121, 122, 119, 113), (123, 125, 133, 124), (121, 113, 125, 123), (122, 124, 133, 119), (113, 119, 133, 125), (126, 128, 127, 134), (129, 130, 131, 132), (126, 129, 132, 128), (134, 127, 131, 130), (126, 134, 130, 129), (128, 132, 131, 127), (132, 133, 136, 131), (134, 135, 136, 127), (137, 140, 139, 138), (134, 127, 140, 137), (135, 138, 139, 136), (127, 136, 139, 140), (141, 142, 150, 148), (143, 144, 145, 146), (141, 143, 146, 142), (148, 150, 145, 144), (141, 148, 144, 143), (142, 146, 145, 150), (146, 139, 147, 145), (148, 149, 147, 150), (151, 154, 153, 152), (148, 150, 154, 151), (149, 152, 153, 147), (150, 147, 153, 154), (155, 156, 164, 162), (157, 158, 159, 160), (155, 157, 160, 156), (162, 164, 159, 158), (155, 162, 158, 157), (156, 160, 159, 164), (160, 153, 161, 159), (162, 163, 161, 164), (165, 168, 167, 166), (162, 164, 168, 165), (163, 166, 167, 161), (164, 161, 167, 168), (169, 171, 178, 170), (172, 173, 174, 175), (169, 172, 175, 171), (170, 178, 174, 173), (169, 170, 173, 172), (171, 175, 174, 178), (175, 167, 177, 174), (170, 176, 177, 178), (179, 182, 181, 180), (170, 178, 182, 179), (176, 180, 181, 177), (178, 177, 181, 182), (183, 185, 192, 184), (186, 187, 188, 189), (183, 186, 189, 185), (184, 192, 188, 187), (183, 184, 187, 186), (185, 189, 188, 192), (189, 181, 190, 188), (184, 191, 190, 192), (193, 196, 195, 194), (184, 192, 196, 193), (191, 194, 195, 190), (192, 190, 195, 196), (197, 199, 206, 198), (200, 201, 202, 203), (197, 200, 203, 199), (198, 206, 202, 201), (197, 198, 201, 200), (199, 203, 202, 206), (203, 195, 204, 202), (198, 205, 204, 206), (207, 209, 218, 208), (198, 206, 209, 207), (205, 208, 218, 204), (206, 204, 218, 209), (210, 212, 220, 211), (213, 214, 215, 216), (210, 213, 216, 212), (211, 220, 215, 214), (210, 211, 214, 213), (212, 216, 215, 220), (216, 218, 217, 215), (211, 219, 217, 220), (221, 224, 223, 222), (211, 220, 224, 221), (219, 222, 223, 217), (220, 217, 223, 224), (225, 227, 234, 226), (228, 229, 230, 231), (225, 228, 231, 227), (226, 234, 230, 229), (225, 226, 229, 228), (227, 231, 230, 234), (231, 223, 232, 230), (226, 233, 232, 234), (235, 237, 246, 236), (226, 234, 237, 235), (233, 236, 246, 232), (234, 232, 246, 237), (238, 241, 240, 239), (242, 243, 244, 245), (238, 242, 245, 241), (239, 240, 244, 243), (238, 239, 243, 242), (241, 245, 244, 240), (245, 246, 248, 244), (239, 247, 248, 240), (249, 251, 260, 250), (239, 240, 251, 249), (247, 250, 260, 248), (240, 248, 260, 251), (252, 254, 262, 253), (255, 256, 257, 258), (252, 255, 258, 254), (253, 262, 257, 256), (252, 253, 256, 255), (254, 258, 257, 262), (258, 260, 259, 257), (253, 261, 259, 262), (263, 266, 265, 264), (253, 262, 266, 263), (261, 264, 265, 259), (262, 259, 265, 266), (267, 268, 276, 273), (269, 270, 271, 272), (267, 269, 272, 268), (273, 276, 271, 270), (267, 273, 270, 269), (268, 272, 271, 276), (272, 265, 275, 271), (273, 274, 275, 276), (277, 280, 279, 278), (273, 276, 280, 277), (274, 278, 279, 275), (276, 275, 279, 280), (281, 284, 283, 282), (285, 286, 287, 288), (281, 285, 288, 284), (282, 283, 287, 286), (281, 282, 286, 285), (284, 288, 287, 283), (288, 279, 290, 287), (282, 289, 290, 283), (291, 293, 303, 292), (282, 283, 293, 291), (289, 292, 303, 290), (283, 290, 303, 293), (294, 297, 296, 295), (298, 299, 300, 301), (294, 298, 301, 297), (295, 296, 300, 299), (294, 295, 299, 298), (297, 301, 300, 296), (301, 303, 302, 300), (295, 304, 302, 296), (305, 308, 307, 306), (295, 296, 308, 305), (304, 306, 307, 302), (296, 302, 307, 308), (309, 311, 318, 310), (312, 313, 314, 315), (309, 312, 315, 311), (310, 318, 314, 313), (309, 310, 313, 312), (311, 315, 314, 318), (315, 307, 316, 314), (310, 317, 316, 318), (319, 322, 321, 320), (310, 318, 322, 319), (317, 320, 321, 316), (318, 316, 321, 322), (323, 325, 324, 331), (326, 327, 328, 329), (323, 326, 329, 325), (331, 324, 328, 327), (323, 331, 327, 326), (325, 329, 328, 324), (329, 321, 330, 328), (331, 332, 330, 324), (333, 336, 335, 334), (331, 324, 336, 333), (332, 334, 335, 330), (324, 330, 335, 336), (337, 339, 346, 338), (340, 341, 342, 343), (337, 340, 343, 339), (338, 346, 342, 341), (337, 338, 341, 340), (339, 343, 342, 346), (343, 335, 345, 342), (338, 344, 345, 346), (347, 349, 357, 348), (338, 346, 349, 347), (344, 348, 357, 345), (346, 345, 357, 349), (350, 352, 351, 358), (353, 354, 355, 356), (350, 353, 356, 352), (358, 351, 355, 354), (350, 358, 354, 353), (352, 356, 355, 351), (356, 357, 360, 355), (358, 359, 360, 351), (361, 364, 363, 362), (358, 351, 364, 361), (359, 362, 363, 360), (351, 360, 363, 364), (365, 367, 374, 366), (368, 369, 370, 371), (365, 368, 371, 367), (366, 374, 370, 369), (365, 366, 369, 368), (367, 371, 370, 374), (371, 363, 373, 370), (366, 372, 373, 374), (375, 378, 377, 376), (366, 374, 378, 375), (372, 376, 377, 373), (374, 373, 377, 378), (379, 380, 388, 386), (381, 382, 383, 384), (379, 381, 384, 380), (386, 388, 383, 382), (379, 386, 382, 381), (380, 384, 383, 388), (384, 377, 385, 383), (386, 387, 385, 388), (389, 391, 398, 390), (386, 388, 391, 389), (387, 390, 398, 385), (388, 385, 398, 391), (392, 393, 402, 399), (394, 395, 396, 397), (392, 394, 397, 393), (399, 402, 396, 395), (392, 399, 395, 394), (393, 397, 396, 402), (397, 398, 401, 396), (399, 400, 401, 402), (403, 405, 413, 404), (399, 402, 405, 403), (400, 404, 413, 401), (402, 401, 413, 405), (406, 408, 416, 407), (409, 410, 411, 412), (406, 409, 412, 408), (407, 416, 411, 410), (406, 407, 410, 409), (408, 412, 411, 416), (412, 413, 415, 411), (407, 414, 415, 416), (417, 420, 419, 418), (407, 416, 420, 417), (414, 418, 419, 415), (416, 415, 419, 420), (387, 385, 6, 9)])
me_stairs_006.materials.append(mat_stairs)
me_stairs_006.use_remesh_preserve_volume = False
me_stairs_006.use_remesh_preserve_attributes = False
me_stairs_006.use_mirror_vertex_groups = False
me_stairs_006.update()
me_cube_000 = bpy.data.meshes.new('Cube.000')
me_cube_000.from_pydata([(-1.004, 0.9223, -53.88), (-0.9573, 0.9223, -52.25), (-1.004, 0.7001, -53.88), (-1.004, 0.4779, -53.88), (-1.004, 0.2556, -53.88), (-1.004, 0.03341, -53.88), (-1.004, -0.1888, -53.88), (-1.004, -0.411, -53.88), (-0.9573, -0.411, -52.25), (-0.9573, -0.1888, -52.25), (-0.9573, 0.03341, -52.25), (-0.9573, 0.2556, -52.25), (-0.9573, 0.4779, -52.25), (-0.9573, 0.7001, -52.25), (-0.9985, 0.03341, -53.7), (-0.9985, 0.2556, -53.7), (-0.7966, -0.411, -55.11), (-0.7966, -0.1888, -55.11), (-0.7966, 0.03341, -55.11), (-0.7966, 0.2556, -55.11), (-0.7966, 0.4779, -55.11), (-0.7966, 0.7001, -55.11), (-0.7966, -0.9441, -55.11), (-0.8179, 0.826, -55.86), (-0.8642, 0.826, -57.49), (-0.9573, -0.9441, -52.25), (-1.004, -0.9441, -53.88), (-0.8429, 0.7001, -56.74), (-0.8429, 0.4779, -56.74), (-0.8429, 0.2556, -56.74), (-0.8429, 0.03341, -56.74), (-0.8429, -0.1888, -56.74), (-0.8429, -0.411, -56.74), (-0.8429, -0.9441, -56.74)], [], [(23, 1, 13, 21), (21, 13, 12, 20), (20, 12, 11, 19), (19, 11, 10, 18), (18, 10, 9, 17), (17, 9, 8, 16), (8, 7, 26, 25), (0, 24, 27, 2), (0, 1, 23, 24), (2, 27, 28, 3), (3, 28, 29, 4), (4, 29, 30, 5), (5, 30, 31, 6), (6, 31, 32, 7), (7, 32, 33, 26), (2, 13, 1, 0), (32, 16, 22, 33), (7, 8, 9, 6), (6, 9, 10, 14), (14, 10, 11, 15), (15, 11, 12, 3), (3, 12, 13, 2), (21, 27, 24, 23), (20, 28, 27, 21), (19, 29, 28, 20), (18, 30, 29, 19), (17, 31, 30, 18), (16, 32, 31, 17), (16, 8, 25, 22), (33, 22, 25, 26)])
me_cube_000.materials.append(mat_floor)
me_cube_000.use_remesh_preserve_volume = False
me_cube_000.use_remesh_preserve_attributes = False
me_cube_000.use_mirror_vertex_groups = False
me_cube_000.update()
me_cube_030 = bpy.data.meshes.new('Cube.030')
me_cube_030.from_pydata([(1.0, -0.8874, -23.43), (1.0, -0.9514, -22.58), (0.8421, 0.806, -1.0), (0.8421, 0.806, 1.0), (-1.004, 0.4779, -53.88), (-1.004, 0.2556, -53.88), (-1.004, 0.03341, -53.88), (-1.004, -0.1888, -53.88), (0.6863, 0.8924, -1.0), (0.5556, 1.0, -1.0), (0.3333, 0.9495, -1.64), (0.1111, 1.0, -1.0), (-0.1111, 0.8682, -2.245), (-0.3333, 1.0, -1.0), (-0.5556, 0.955, -1.0), (-0.7778, 0.901, -1.945), (-0.7778, 0.901, 0.05509), (-0.5556, 0.955, 1.0), (-0.3333, 1.0, 1.0), (-0.1111, 0.8682, -0.2452), (0.1111, 1.0, 1.0), (0.3333, 0.9495, 0.3598), (0.5556, 1.0, 1.0), (0.6863, 0.8924, 1.0), (1.0, -0.7935, -17.72), (1.0, -0.5829, -16.17), (1.0, -0.3333, -1.0), (1.0, -0.1111, -1.0), (0.9564, 0.1111, -1.0), (1.0, 0.3333, -1.0), (0.8195, 0.5556, -1.0), (0.9135, 0.6521, -1.0), (0.9135, 0.6521, 1.0), (0.8195, 0.5556, 1.0), (1.0, 0.3333, 1.0), (0.9564, 0.1111, 1.0), (1.0, -0.1111, 1.0), (1.0, -0.3333, 1.0), (1.0, -0.6468, -15.32), (1.0, -0.8575, -16.88), (-0.7778, -0.8874, -23.43), (-0.5556, -0.8874, -23.43), (-0.3333, -0.8874, -23.43), (-0.1111, -0.8874, -23.43), (0.1111, -0.879, -23.33), (0.3333, -0.8874, -23.43), (0.5556, -0.8874, -23.43), (0.7778, -0.8874, -23.43), (0.7778, -0.9514, -22.58), (0.5556, -0.9514, -22.58), (0.3333, -0.9514, -22.58), (0.1111, -0.9514, -22.58), (-0.1111, -0.9514, -22.58), (-0.3333, -0.9514, -22.58), (-0.5556, -0.9514, -22.58), (-0.7778, -0.9514, -22.58), (0.7778, 0.7778, 1.0), (0.7778, 0.5556, 1.0), (0.7778, 0.3333, 1.0), (0.7778, 0.1111, 1.0), (0.7778, -0.1111, 1.0), (0.7778, -0.3333, 1.0), (0.7778, -0.6468, -15.32), (0.7778, -0.8575, -16.88), (0.5556, 0.7778, 1.0), (0.5556, 0.5556, 1.0), (0.5556, 0.3333, 1.0), (0.5556, 0.1111, 1.0), (0.5556, -0.1111, 1.0), (0.5556, -0.3333, 1.0), (0.5556, -0.6468, -15.32), (0.5556, -0.8575, -16.88), (0.3333, 0.7778, 1.0), (0.3333, 0.5556, 1.0), (0.3333, 0.3333, 1.0), (0.3333, 0.1111, 1.0), (0.3333, -0.1111, 1.0), (0.3333, -0.3333, 1.0), (0.3333, -0.6468, -15.32), (0.3333, -0.8575, -16.88), (0.1111, 0.7778, 1.0), (0.1111, 0.5556, 1.0), (0.1111, 0.3333, 1.0), (0.1111, 0.1111, 1.0), (0.1111, -0.1111, 1.0), (0.1111, -0.3333, 1.0), (0.1111, -0.6468, -15.32), (0.1111, -0.8575, -16.88), (-0.1111, 0.7778, 1.0), (-0.1111, 0.5556, 1.0), (-0.1111, 0.3333, 1.0), (-0.1111, 0.1111, 1.0), (-0.1111, -0.1111, 1.0), (-0.1111, -0.3333, 1.0), (-0.1111, -0.6468, -15.32), (-0.1111, -0.8575, -16.88), (-0.3333, 0.7778, 1.0), (-0.3333, 0.5556, 1.0), (-0.3333, 0.3333, 1.0), (-0.3333, 0.1111, 1.0), (-0.3333, -0.1111, 1.0), (-0.3333, -0.3333, 1.0), (-0.3333, -0.6468, -15.32), (-0.3333, -0.8575, -16.88), (-0.5556, 0.7778, 1.0), (-0.5556, 0.5556, 1.0), (-0.5556, 0.3333, 1.0), (-0.5556, 0.1111, 1.0), (-0.5556, -0.1111, 1.0), (-0.5556, -0.3333, 1.0), (-0.5556, -0.6468, -15.32), (-0.5556, -0.8575, -16.88), (-0.7778, 0.7778, 1.0), (-0.7778, 0.5556, 1.0), (-0.7778, 0.3333, 1.0), (-0.7778, 0.1111, 1.0), (-0.7778, -0.1111, 1.0), (-0.7778, -0.3333, 1.0), (-0.7778, -0.6468, -15.32), (-0.7778, -0.8575, -16.88), (-0.7778, 0.7778, -1.0), (-0.7778, 0.5556, -1.0), (-0.7778, 0.3333, -1.0), (-0.7778, 0.1111, -1.0), (-0.7778, -0.1111, -1.0), (-0.7778, -0.3333, -1.0), (-0.7778, -0.5829, -16.17), (-0.7778, -0.7935, -17.72), (-0.5556, 0.7778, -1.0), (-0.5556, 0.5556, -1.0), (-0.5556, 0.3333, -1.0), (-0.5556, 0.1111, -1.0), (-0.5556, -0.1111, -1.0), (-0.5556, -0.3333, -1.0), (-0.5556, -0.5829, -16.17), (-0.5556, -0.7935, -17.72), (-0.3333, 0.7778, -1.0), (-0.3333, 0.5556, -1.0), (-0.3333, 0.3333, -1.0), (-0.3333, 0.1111, -1.0), (-0.3333, -0.1111, -1.0), (-0.3333, -0.3333, -1.0), (-0.3333, -0.5829, -16.17), (-0.3333, -0.7935, -17.72), (-0.1111, 0.7778, -1.0), (-0.1111, 0.5556, -1.0), (-0.1111, 0.3333, -1.0), (-0.1111, 0.1111, -1.0), (-0.1111, -0.1111, -1.0), (-0.1111, -0.3333, -1.0), (-0.1111, -0.5829, -16.17), (-0.1111, -0.7935, -17.72), (0.1111, 0.7778, -1.0), (0.1111, 0.5556, -1.0), (0.1111, 0.3333, -1.0), (0.1111, 0.1111, -1.0), (0.1111, -0.1111, -1.0), (0.1111, -0.3333, -1.0), (0.1111, -0.578, -16.47), (0.1111, -0.7935, -17.72), (0.3333, 0.7778, -1.0), (0.3333, 0.5556, -1.0), (0.3333, 0.3333, -1.0), (0.3333, 0.1111, -1.0), (0.3333, -0.1111, -1.0), (0.3333, -0.3333, -1.0), (0.3333, -0.5829, -16.17), (0.3333, -0.7935, -17.72), (0.5556, 0.7778, -1.0), (0.5556, 0.5556, -1.0), (0.5556, 0.3333, -1.0), (0.5556, 0.1111, -1.0), (0.5556, -0.1111, -1.0), (0.5556, -0.3333, -1.0), (0.5556, -0.5829, -16.17), (0.5556, -0.7935, -17.72), (0.7778, 0.7778, -1.0), (0.7778, 0.5556, -1.0), (0.7778, 0.3333, -1.0), (0.7778, 0.1111, -1.0), (0.7778, -0.1111, -1.0), (0.7778, -0.3333, -1.0), (0.7778, -0.5829, -16.17), (0.7778, -0.7935, -17.72), (0.7778, -0.8946, -23.34), (0.5556, -0.8946, -23.34), (0.3333, -0.8946, -23.34), (0.1111, -0.8946, -23.34), (-0.1111, -0.8946, -23.34), (-0.3333, -0.8946, -23.34), (-0.5556, -0.8946, -23.34), (-0.9985, 0.03341, -53.7), (-0.9985, 0.2556, -53.7), (-0.7838, -0.7935, -17.72), (-0.7838, -0.5829, -16.17), (-0.7838, -0.3333, -1.0), (-0.7838, -0.1111, -1.0), (-0.7838, 0.1111, -1.0), (-0.7838, 0.3333, -1.0), (-0.7838, 0.5556, -1.0), (-0.7838, 0.7778, -1.0), (-0.7838, -0.9514, -22.58), (-0.7838, 0.9037, -1.919), (-0.7838, 0.9037, 0.08075), (-0.7838, -0.8575, -16.88), (-0.7838, 0.7778, 1.0), (-0.7838, 0.5556, 1.0), (-0.7838, 0.3333, 1.0), (-0.7838, 0.1111, 1.0), (-0.7838, -0.1111, 1.0), (-0.7838, -0.3333, 1.0), (-0.7838, -0.6468, -15.32), (-0.7838, -0.8874, -23.43)], [], [(202, 203, 16, 15), (2, 3, 32, 31), (0, 1, 48, 184), (183, 24, 0, 47), (39, 63, 48, 1), (63, 71, 49, 48), (71, 79, 50, 49), (79, 87, 51, 50), (87, 95, 52, 51), (95, 103, 53, 52), (103, 111, 54, 53), (111, 119, 55, 54), (3, 23, 56, 32), (32, 56, 57, 33), (33, 57, 58, 34), (34, 58, 59, 35), (35, 59, 60, 36), (36, 60, 61, 37), (37, 61, 62, 38), (38, 62, 63, 39), (23, 22, 64, 56), (56, 64, 65, 57), (57, 65, 66, 58), (58, 66, 67, 59), (59, 67, 68, 60), (60, 68, 69, 61), (61, 69, 70, 62), (62, 70, 71, 63), (22, 21, 72, 64), (64, 72, 73, 65), (65, 73, 74, 66), (66, 74, 75, 67), (67, 75, 76, 68), (68, 76, 77, 69), (69, 77, 78, 70), (70, 78, 79, 71), (21, 20, 80, 72), (72, 80, 81, 73), (73, 81, 82, 74), (74, 82, 83, 75), (75, 83, 84, 76), (76, 84, 85, 77), (77, 85, 86, 78), (78, 86, 87, 79), (20, 19, 88, 80), (80, 88, 89, 81), (81, 89, 90, 82), (82, 90, 91, 83), (83, 91, 92, 84), (84, 92, 93, 85), (85, 93, 94, 86), (86, 94, 95, 87), (19, 18, 96, 88), (88, 96, 97, 89), (89, 97, 98, 90), (90, 98, 99, 91), (91, 99, 100, 92), (92, 100, 101, 93), (93, 101, 102, 94), (94, 102, 103, 95), (18, 17, 104, 96), (96, 104, 105, 97), (97, 105, 106, 98), (98, 106, 107, 99), (99, 107, 108, 100), (100, 108, 109, 101), (101, 109, 110, 102), (102, 110, 111, 103), (17, 16, 112, 104), (104, 112, 113, 105), (105, 113, 114, 106), (106, 114, 115, 107), (107, 115, 116, 108), (108, 116, 117, 109), (109, 117, 118, 110), (110, 118, 119, 111), (193, 127, 40, 212), (127, 135, 41, 40), (135, 143, 42, 41), (143, 151, 43, 42), (151, 159, 44, 43), (159, 167, 45, 44), (167, 175, 46, 45), (175, 183, 47, 46), (202, 15, 120, 200), (200, 120, 121, 199), (199, 121, 122, 198), (198, 122, 123, 197), (197, 123, 124, 196), (196, 124, 125, 195), (195, 125, 126, 194), (194, 126, 127, 193), (15, 14, 128, 120), (120, 128, 129, 121), (121, 129, 130, 122), (122, 130, 131, 123), (123, 131, 132, 124), (124, 132, 133, 125), (125, 133, 134, 126), (126, 134, 135, 127), (14, 13, 136, 128), (128, 136, 137, 129), (129, 137, 138, 130), (130, 138, 139, 131), (131, 139, 140, 132), (132, 140, 141, 133), (133, 141, 142, 134), (134, 142, 143, 135), (13, 12, 144, 136), (136, 144, 145, 137), (137, 145, 146, 138), (138, 146, 147, 139), (139, 147, 148, 140), (140, 148, 149, 141), (141, 149, 150, 142), (142, 150, 151, 143), (12, 11, 152, 144), (144, 152, 153, 145), (145, 153, 154, 146), (146, 154, 155, 147), (147, 155, 156, 148), (148, 156, 157, 149), (149, 157, 158, 150), (150, 158, 159, 151), (11, 10, 160, 152), (152, 160, 161, 153), (153, 161, 162, 154), (154, 162, 163, 155), (155, 163, 164, 156), (156, 164, 165, 157), (157, 165, 166, 158), (158, 166, 167, 159), (10, 9, 168, 160), (160, 168, 169, 161), (161, 169, 170, 162), (162, 170, 171, 163), (163, 171, 172, 164), (164, 172, 173, 165), (165, 173, 174, 166), (166, 174, 175, 167), (9, 8, 176, 168), (168, 176, 177, 169), (169, 177, 178, 170), (170, 178, 179, 171), (171, 179, 180, 172), (172, 180, 181, 173), (173, 181, 182, 174), (174, 182, 183, 175), (8, 2, 31, 176), (176, 31, 30, 177), (177, 30, 29, 178), (178, 29, 28, 179), (179, 28, 27, 180), (180, 27, 26, 181), (181, 26, 25, 182), (182, 25, 24, 183), (47, 0, 184), (47, 184, 185, 46), (46, 185, 186, 45), (45, 186, 187, 44), (44, 187, 188, 43), (43, 188, 189, 42), (42, 189, 190, 41), (41, 190, 40), (184, 48, 49, 185), (185, 49, 50, 186), (186, 50, 51, 187), (187, 51, 52, 188), (188, 52, 53, 189), (189, 53, 54, 190), (190, 54, 55, 40), (24, 39, 1, 0), (31, 32, 33, 30), (30, 33, 34, 29), (29, 34, 35, 28), (28, 35, 36, 27), (27, 36, 37, 26), (26, 37, 38, 25), (25, 38, 39, 24), (10, 21, 22, 9), (8, 23, 3, 2), (15, 16, 17, 14), (14, 17, 18, 13), (13, 18, 19, 12), (12, 19, 20, 11), (11, 20, 21, 10), (9, 22, 23, 8), (16, 203, 205, 112), (6, 7, 191), (6, 191, 192, 5), (5, 192, 4), (119, 204, 201, 55), (112, 205, 206, 113), (113, 206, 207, 114), (114, 207, 208, 115), (115, 208, 209, 116), (116, 209, 210, 117), (117, 210, 211, 118), (118, 211, 204, 119), (40, 55, 201, 212), (203, 202, 200, 205), (121, 113, 112, 120), (198, 207, 206, 199), (198, 197, 115, 114), (196, 209, 208, 197), (195, 117, 116, 196), (194, 211, 210, 195), (193, 204, 211, 194), (212, 201, 204, 193)])
me_cube_030.materials.append(mat_floor)
me_cube_030.use_remesh_preserve_volume = False
me_cube_030.use_remesh_preserve_attributes = False
me_cube_030.use_mirror_vertex_groups = False
me_cube_030.update()
me_cube_029 = bpy.data.meshes.new('Cube.029')
me_cube_029.from_pydata([(-0.746, -1.0, -9.26), (-0.8209, -1.0, -8.559), (-0.746, 1.0, -9.26), (-0.8209, 1.0, -8.559), (0.9013, -0.7973, -1.0), (0.9013, -0.7973, 1.0), (0.8261, 0.8581, -1.957), (0.8261, 0.8581, 0.04302), (-0.7319, 0.7778, -8.316), (-0.746, 0.5556, -9.26), (-0.746, 0.3333, -9.26), (-0.6782, 0.1111, -8.827), (-0.746, -0.1111, -9.26), (-0.7202, -0.3333, -7.537), (-0.6645, -0.5556, -8.962), (-0.697, -0.7778, -9.718), (-0.7719, -0.7778, -9.017), (-0.7395, -0.5556, -8.261), (-0.7952, -0.3333, -6.837), (-0.8209, -0.1111, -8.559), (-0.7531, 0.1111, -8.126), (-0.8209, 0.3333, -8.559), (-0.8209, 0.5556, -8.559), (-0.8068, 0.7778, -7.615), (0.7007, 0.9025, -1.876), (0.5556, 1.0, -1.0), (0.3333, 0.9813, -1.0), (0.1111, 0.8641, -2.199), (-0.1111, 0.9573, -1.0), (-0.3333, 0.8884, -2.462), (-0.5556, 1.0, -1.0), (-0.6295, 0.932, -4.417), (-0.7044, 0.932, -3.717), (-0.5556, 1.0, 1.0), (-0.3333, 0.8884, -0.4616), (-0.1111, 0.9573, 1.0), (0.1111, 0.8641, -0.1993), (0.3333, 0.9813, 1.0), (0.5556, 1.0, 1.0), (0.7007, 0.9025, 0.1241), (0.9178, -0.6748, -1.968), (1.0, -0.5556, -1.0), (1.0, -0.3333, -1.0), (1.0, -0.1111, -1.0), (0.9235, 0.1111, -1.298), (1.0, 0.3333, -1.0), (0.9388, 0.5556, -2.419), (0.8703, 0.7778, -3.603), (0.8703, 0.7778, -1.603), (0.9388, 0.5556, -0.4191), (1.0, 0.3333, 1.0), (0.9235, 0.1111, 0.7022), (1.0, -0.1111, 1.0), (1.0, -0.3333, 1.0), (1.0, -0.5556, 1.0), (0.9178, -0.6748, 0.0324), (-0.6682, -1.0, -4.056), (-0.5556, -1.0, -1.0), (-0.3333, -1.0, -1.0), (-0.1111, -1.0, -1.0), (0.1111, -1.0, -1.0), (0.3333, -1.0, -1.0), (0.5556, -1.0, -1.0), (0.7778, -0.897, -1.0), (0.7778, -0.897, 1.0), (0.5556, -1.0, 1.0), (0.3333, -1.0, 1.0), (0.1111, -1.0, 1.0), (-0.1111, -1.0, 1.0), (-0.3333, -1.0, 1.0), (-0.5556, -1.0, 1.0), (-0.7431, -1.0, -3.355), (0.7778, 0.7778, 1.0), (0.7778, 0.5556, 1.0), (0.7778, 0.3333, 1.0), (0.7778, 0.1111, 1.0), (0.7778, -0.1111, 1.0), (0.7778, -0.3333, 1.0), (0.7778, -0.5556, 1.0), (0.7778, -0.7778, 1.0), (0.5556, 0.7778, 1.0), (0.5556, 0.5556, 1.0), (0.63, 0.3333, 1.0), (0.63, 0.1111, 1.0), (0.5556, -0.1111, 1.0), (0.5556, -0.3333, 1.0), (0.5556, -0.5556, 1.0), (0.5556, -0.7778, 1.0), (0.3333, 0.7778, 1.0), (0.3333, 0.5556, 1.0), (0.1608, 0.3333, 1.0), (0.1608, 0.1111, 1.0), (0.3333, -0.1111, 1.0), (0.3333, -0.3333, 1.0), (0.3333, -0.5556, 1.0), (0.3333, -0.7778, 1.0), (0.1111, 0.7778, 1.0), (0.1111, 0.5556, 1.0), (0.1111, 0.3333, 1.0), (0.1111, 0.1111, 1.0), (0.1111, -0.1111, 1.0), (0.1111, -0.3333, 1.0), (0.1111, -0.5556, 1.0), (0.1111, -0.7778, 1.0), (-0.1111, 0.7778, 1.0), (-0.1111, 0.5556, 1.0), (-0.1111, 0.3333, 1.0), (-0.1111, 0.1111, 1.0), (-0.1111, -0.1111, 1.0), (-0.1111, -0.3333, 1.0), (-0.1111, -0.5556, 1.0), (-0.1111, -0.7778, 1.0), (-0.3333, 0.7778, 1.0), (-0.3333, 0.5556, 1.0), (-0.3333, 0.3333, 1.0), (-0.3333, 0.1111, 1.0), (-0.3333, -0.1111, 1.0), (-0.3333, -0.3333, 1.0), (-0.3333, -0.5556, 1.0), (-0.3333, -0.7778, 1.0), (-0.5556, 0.7778, 1.0), (-0.5556, 0.5556, 1.0), (-0.5556, 0.3333, 1.0), (-0.5556, 0.1111, 1.0), (-0.5556, -0.1111, 1.0), (-0.5556, -0.3333, 1.0), (-0.5556, -0.5556, 1.0), (-0.5556, -0.7778, 1.0), (-0.7431, 0.7778, -3.355), (-0.7431, 0.5556, -3.355), (-0.7431, 0.3333, -3.355), (-0.7431, 0.1111, -3.355), (-0.7431, -0.1111, -3.355), (-0.7431, -0.3333, -3.355), (-0.7431, -0.5556, -3.355), (-0.7431, -0.7778, -3.355), (-0.6682, 0.7778, -4.056), (-0.6682, 0.5556, -4.056), (-0.6682, 0.3333, -4.056), (-0.6682, 0.1111, -4.056), (-0.6682, -0.1111, -4.056), (-0.6682, -0.3333, -4.056), (-0.6682, -0.5556, -4.056), (-0.6682, -0.7778, -4.056), (-0.5556, 0.7778, -1.0), (-0.5556, 0.5556, -1.0), (-0.5556, 0.3333, -1.0), (-0.5556, 0.1111, -1.0), (-0.5556, -0.1111, -1.0), (-0.5556, -0.3333, -1.0), (-0.5556, -0.5556, -1.0), (-0.5556, -0.7778, -1.0), (-0.3333, 0.7778, -1.0), (-0.3333, 0.5556, -1.0), (-0.3333, 0.3333, -1.0), (-0.3333, 0.1111, -1.0), (-0.3333, -0.1111, -1.0), (-0.3333, -0.3333, -1.0), (-0.3333, -0.5556, -1.0), (-0.3333, -0.7778, -1.0), (-0.1111, 0.7778, -1.0), (-0.1111, 0.5556, -1.0), (-0.1111, 0.3333, -1.0), (-0.1111, 0.1111, -1.0), (-0.1111, -0.1111, -1.0), (-0.1111, -0.3333, -1.0), (-0.1111, -0.5556, -1.0), (-0.1111, -0.7778, -1.0), (0.1111, 0.7778, -1.0), (0.1111, 0.5556, -1.0), (0.1111, 0.3333, -1.0), (0.1111, 0.1111, -1.0), (0.1111, -0.1111, -1.0), (0.1111, -0.3333, -1.0), (0.1111, -0.5556, -1.0), (0.1111, -0.7778, -1.0), (0.3333, 0.7778, -1.0), (0.3333, 0.5556, -1.0), (0.1608, 0.3333, -1.0), (0.1608, 0.1111, -1.0), (0.3333, -0.1111, -1.0), (0.3333, -0.3333, -1.0), (0.3333, -0.5556, -1.0), (0.3333, -0.7778, -1.0), (0.5556, 0.7778, -1.0), (0.5556, 0.5556, -1.0), (0.63, 0.3333, -1.0), (0.63, 0.1111, -1.0), (0.5556, -0.1111, -1.0), (0.5556, -0.3333, -1.0), (0.5556, -0.5556, -1.0), (0.5556, -0.7778, -1.0), (0.7778, 0.7778, -1.0), (0.7778, 0.5556, -1.0), (0.7778, 0.3333, -1.0), (0.7778, 0.1111, -1.0), (0.7778, -0.1111, -1.0), (0.7778, -0.3333, -1.0), (0.7778, -0.5556, -1.0), (0.7778, -0.7778, -1.0)], [], [(8, 23, 3, 2), (24, 39, 7, 6), (40, 55, 5, 4), (56, 71, 1, 0), (199, 40, 4, 63), (135, 16, 1, 71), (55, 79, 64, 5), (79, 87, 65, 64), (87, 95, 66, 65), (95, 103, 67, 66), (103, 111, 68, 67), (111, 119, 69, 68), (119, 127, 70, 69), (127, 135, 71, 70), (7, 39, 72, 48), (48, 72, 73, 49), (49, 73, 74, 50), (50, 74, 75, 51), (51, 75, 76, 52), (196, 43, 52, 76), (53, 77, 78, 54), (54, 78, 79, 55), (39, 38, 80, 72), (72, 80, 81, 73), (73, 81, 82, 74), (74, 82, 83, 75), (75, 83, 84, 76), (76, 84, 85, 77), (77, 85, 86, 78), (78, 86, 87, 79), (38, 37, 88, 80), (80, 88, 89, 81), (81, 89, 90, 82), (83, 82, 186, 187), (83, 91, 92, 84), (84, 92, 93, 85), (85, 93, 94, 86), (86, 94, 95, 87), (37, 36, 96, 88), (88, 96, 97, 89), (89, 97, 98, 90), (90, 98, 99, 91), (91, 99, 100, 92), (92, 100, 101, 93), (93, 101, 102, 94), (94, 102, 103, 95), (36, 35, 104, 96), (96, 104, 105, 97), (97, 105, 106, 98), (98, 106, 107, 99), (99, 107, 108, 100), (100, 108, 109, 101), (101, 109, 110, 102), (102, 110, 111, 103), (35, 34, 112, 104), (104, 112, 113, 105), (105, 113, 114, 106), (106, 114, 115, 107), (107, 115, 116, 108), (108, 116, 117, 109), (109, 117, 118, 110), (110, 118, 119, 111), (34, 33, 120, 112), (112, 120, 121, 113), (113, 121, 122, 114), (114, 122, 123, 115), (115, 123, 124, 116), (116, 124, 125, 117), (117, 125, 126, 118), (118, 126, 127, 119), (33, 32, 128, 120), (120, 128, 129, 121), (121, 129, 130, 122), (122, 130, 131, 123), (123, 131, 132, 124), (124, 132, 133, 125), (125, 133, 134, 126), (126, 134, 135, 127), (32, 3, 23, 128), (128, 23, 22, 129), (129, 22, 21, 130), (130, 21, 20, 131), (131, 20, 19, 132), (132, 19, 18, 133), (133, 18, 17, 134), (134, 17, 16, 135), (15, 143, 56, 0), (143, 151, 57, 56), (151, 159, 58, 57), (159, 167, 59, 58), (167, 175, 60, 59), (175, 183, 61, 60), (183, 191, 62, 61), (191, 199, 63, 62), (2, 31, 136, 8), (8, 136, 137, 9), (9, 137, 138, 10), (10, 138, 139, 11), (11, 139, 140, 12), (12, 140, 141, 13), (13, 141, 142, 14), (14, 142, 143, 15), (31, 30, 144, 136), (136, 144, 145, 137), (137, 145, 146, 138), (138, 146, 147, 139), (139, 147, 148, 140), (140, 148, 149, 141), (141, 149, 150, 142), (142, 150, 151, 143), (30, 29, 152, 144), (144, 152, 153, 145), (145, 153, 154, 146), (146, 154, 155, 147), (147, 155, 156, 148), (148, 156, 157, 149), (149, 157, 158, 150), (150, 158, 159, 151), (29, 28, 160, 152), (152, 160, 161, 153), (153, 161, 162, 154), (154, 162, 163, 155), (155, 163, 164, 156), (156, 164, 165, 157), (157, 165, 166, 158), (158, 166, 167, 159), (28, 27, 168, 160), (160, 168, 169, 161), (161, 169, 170, 162), (162, 170, 171, 163), (163, 171, 172, 164), (164, 172, 173, 165), (165, 173, 174, 166), (166, 174, 175, 167), (27, 26, 176, 168), (168, 176, 177, 169), (169, 177, 178, 170), (170, 178, 179, 171), (171, 179, 180, 172), (172, 180, 181, 173), (173, 181, 182, 174), (174, 182, 183, 175), (26, 25, 184, 176), (176, 184, 185, 177), (177, 185, 186, 178), (90, 178, 186, 82), (179, 187, 188, 180), (180, 188, 189, 181), (181, 189, 190, 182), (182, 190, 191, 183), (25, 24, 192, 184), (184, 192, 193, 185), (185, 193, 194, 186), (186, 194, 195, 187), (187, 195, 196, 188), (188, 196, 197, 189), (189, 197, 198, 190), (190, 198, 199, 191), (24, 6, 47, 192), (192, 47, 46, 193), (193, 46, 45, 194), (194, 45, 44, 195), (195, 44, 43, 196), (197, 77, 53, 42), (197, 42, 41, 198), (198, 41, 40, 199), (4, 5, 64, 63), (63, 64, 65, 62), (62, 65, 66, 61), (61, 66, 67, 60), (60, 67, 68, 59), (59, 68, 69, 58), (58, 69, 70, 57), (57, 70, 71, 56), (6, 7, 48, 47), (47, 48, 49, 46), (46, 49, 50, 45), (45, 50, 51, 44), (44, 51, 52, 43), (197, 196, 76, 77), (42, 53, 54, 41), (41, 54, 55, 40), (2, 3, 32, 31), (31, 32, 33, 30), (30, 33, 34, 29), (29, 34, 35, 28), (28, 35, 36, 27), (27, 36, 37, 26), (26, 37, 38, 25), (25, 38, 39, 24), (0, 1, 16, 15), (15, 16, 17, 14), (14, 17, 18, 13), (13, 18, 19, 12), (12, 19, 20, 11), (11, 20, 21, 10), (10, 21, 22, 9), (9, 22, 23, 8), (91, 83, 187, 179), (91, 179, 178, 90)])
me_cube_029.materials.append(mat_floor)
me_cube_029.use_remesh_preserve_volume = False
me_cube_029.use_remesh_preserve_attributes = False
me_cube_029.use_mirror_vertex_groups = False
me_cube_029.update()
me_cube_027 = bpy.data.meshes.new('Cube.027')
me_cube_027.from_pydata([(-0.7288, -1.0, -8.802), (-0.7981, -1.0, -7.802), (-0.7288, 1.0, -8.802), (-0.7981, 1.0, -7.802), (0.761, -0.7021, -2.213), (0.761, -0.7021, -0.2128), (1.0, 1.0, -1.0), (1.0, 1.0, 1.0), (-0.7288, 0.7143, -8.802), (-0.7288, 0.4286, -8.802), (-0.7288, 0.1429, -8.802), (-0.7288, -0.1429, -8.802), (-0.7288, -0.4286, -8.802), (-0.7288, -0.7143, -8.802), (-0.7981, -0.7143, -7.802), (-0.7981, -0.4286, -7.802), (-0.7981, -0.1429, -7.802), (-0.7981, 0.1429, -7.802), (-0.7981, 0.4286, -7.802), (-0.7981, 0.7143, -7.802), (0.7143, 1.0, -1.0), (0.412, 0.9109, -1.0), (0.1429, 0.9305, -2.707), (-0.1429, 1.0, -1.0), (-0.411, 0.8458, -2.44), (-0.6302, 0.9634, -4.53), (-0.6995, 0.9634, -3.53), (-0.411, 0.8458, -0.4402), (-0.1429, 1.0, 1.0), (0.1429, 0.9305, -0.7068), (0.412, 0.9109, 1.0), (0.7143, 1.0, 1.0), (0.964, -0.6445, -1.0), (1.0, -0.3415, -1.0), (1.0, -0.1023, -1.0), (0.946, 0.2031, -3.548), (1.0, 0.4286, -1.0), (0.9008, 0.7143, -1.0), (0.9008, 0.7143, 1.0), (1.0, 0.4286, 1.0), (0.946, 0.2031, -1.548), (1.0, -0.1023, 1.0), (1.0, -0.3415, 1.0), (0.964, -0.6445, 1.0), (-0.586, -1.0, -2.614), (-0.4286, -1.0, -1.0), (-0.1429, -1.0, -1.0), (0.1429, -1.0, -1.0), (0.4286, -1.0, -1.0), (0.6286, -0.9433, -1.0), (0.6286, -0.9433, 1.0), (0.4286, -1.0, 1.0), (0.1429, -1.0, 1.0), (-0.1429, -1.0, 1.0), (-0.4286, -1.0, 1.0), (-0.6553, -1.0, -1.615), (0.7143, 0.7143, 1.0), (0.7143, 0.4286, 1.0), (0.7143, 0.1429, 1.0), (0.7143, -0.1429, 1.0), (0.7143, -0.3415, 1.0), (0.5987, -0.5901, 1.0), (0.4286, 0.7143, 1.0), (0.4286, 0.4286, 1.0), (0.4286, 0.1429, 1.0), (0.4286, -0.1429, 1.0), (0.4286, -0.4286, 1.0), (0.4286, -0.7143, 1.0), (0.1429, 0.7143, 1.0), (0.1429, 0.4286, 1.0), (0.1429, 0.1429, 1.0), (0.2389, -0.1429, 1.0), (0.2389, -0.4286, 1.0), (0.1429, -0.7143, 1.0), (-0.1429, 0.7143, 1.0), (-0.1429, 0.4286, 1.0), (-0.1429, 0.1429, 1.0), (-0.2381, -0.1429, 1.0), (-0.2381, -0.4286, 1.0), (-0.1429, -0.7143, 1.0), (-0.4286, 0.7143, 1.0), (-0.4286, 0.4286, 1.0), (-0.4286, 0.1429, 1.0), (-0.4286, -0.1429, 1.0), (-0.4286, -0.4286, 1.0), (-0.4286, -0.7143, 1.0), (-0.6553, 0.7143, -1.615), (-0.6553, 0.4286, -1.615), (-0.6553, 0.1429, -1.615), (-0.6553, -0.1429, -1.615), (-0.6553, -0.4286, -1.615), (-0.6553, -0.7143, -1.615), (-0.586, 0.7143, -2.614), (-0.586, 0.4286, -2.614), (-0.586, 0.1429, -2.614), (-0.586, -0.1429, -2.614), (-0.586, -0.4286, -2.614), (-0.586, -0.7143, -2.614), (-0.4286, 0.7143, -1.0), (-0.4286, 0.4286, -1.0), (-0.4286, 0.1429, -1.0), (-0.4286, -0.1429, -1.0), (-0.4286, -0.4286, -1.0), (-0.4286, -0.7143, -1.0), (-0.1429, 0.7143, -1.0), (-0.1429, 0.4286, -1.0), (-0.1429, 0.1429, -1.0), (-0.2381, -0.1429, -1.0), (-0.2381, -0.4286, -1.0), (-0.1429, -0.7143, -1.0), (0.1429, 0.7143, -1.0), (0.1429, 0.4286, -1.0), (0.1429, 0.1429, -1.0), (0.2389, -0.1429, -1.0), (0.2389, -0.4286, -1.0), (0.1429, -0.7143, -1.0), (0.4286, 0.7143, -1.0), (0.4286, 0.4286, -1.0), (0.4286, 0.1429, -1.0), (0.4286, -0.1429, -1.0), (0.4286, -0.4286, -1.0), (0.4286, -0.7143, -1.0), (0.7143, 0.7143, -1.0), (0.7143, 0.4286, -1.0), (0.7143, 0.1429, -1.0), (0.7143, -0.1429, -1.0), (0.7143, -0.3415, -1.0), (0.5987, -0.5901, -1.0)], [], [(8, 19, 3, 2), (20, 31, 7, 6), (32, 43, 5, 4), (44, 55, 1, 0), (127, 32, 4, 49), (91, 14, 1, 55), (50, 5, 61), (61, 67, 51, 50), (67, 73, 52, 51), (73, 79, 53, 52), (79, 85, 54, 53), (85, 91, 55, 54), (7, 31, 56, 38), (38, 56, 57, 39), (39, 57, 58, 40), (40, 58, 59, 41), (42, 60, 61, 43), (31, 30, 62, 56), (56, 62, 63, 57), (57, 63, 64, 58), (58, 64, 65, 59), (59, 65, 66, 60), (60, 66, 67, 61), (30, 29, 68, 62), (62, 68, 69, 63), (63, 69, 70, 64), (64, 70, 71, 65), (65, 71, 72, 66), (66, 72, 73, 67), (29, 28, 74, 68), (68, 74, 75, 69), (69, 75, 76, 70), (70, 76, 77, 71), (77, 107, 113, 71), (72, 78, 79, 73), (28, 27, 80, 74), (74, 80, 81, 75), (75, 81, 82, 76), (76, 82, 83, 77), (77, 83, 84, 78), (78, 84, 85, 79), (27, 26, 86, 80), (80, 86, 87, 81), (81, 87, 88, 82), (82, 88, 89, 83), (83, 89, 90, 84), (84, 90, 91, 85), (26, 3, 19, 86), (86, 19, 18, 87), (87, 18, 17, 88), (88, 17, 16, 89), (89, 16, 15, 90), (90, 15, 14, 91), (13, 97, 44, 0), (97, 103, 45, 44), (103, 109, 46, 45), (109, 115, 47, 46), (115, 121, 48, 47), (121, 127, 49, 48), (2, 25, 92, 8), (8, 92, 93, 9), (9, 93, 94, 10), (10, 94, 95, 11), (11, 95, 96, 12), (12, 96, 97, 13), (25, 24, 98, 92), (92, 98, 99, 93), (93, 99, 100, 94), (94, 100, 101, 95), (95, 101, 102, 96), (96, 102, 103, 97), (24, 23, 104, 98), (98, 104, 105, 99), (99, 105, 106, 100), (100, 106, 107, 101), (101, 107, 108, 102), (102, 108, 109, 103), (23, 22, 110, 104), (104, 110, 111, 105), (105, 111, 112, 106), (106, 112, 113, 107), (78, 108, 107, 77), (108, 114, 115, 109), (22, 21, 116, 110), (110, 116, 117, 111), (111, 117, 118, 112), (112, 118, 119, 113), (113, 119, 120, 114), (114, 120, 121, 115), (21, 20, 122, 116), (116, 122, 123, 117), (117, 123, 124, 118), (118, 124, 125, 119), (119, 125, 126, 120), (120, 126, 127, 121), (20, 6, 37, 122), (122, 37, 36, 123), (123, 36, 35, 124), (124, 35, 34, 125), (126, 60, 42, 33), (126, 33, 32, 127), (4, 5, 50, 49), (49, 50, 51, 48), (48, 51, 52, 47), (47, 52, 53, 46), (46, 53, 54, 45), (45, 54, 55, 44), (6, 7, 38, 37), (37, 38, 39, 36), (36, 39, 40, 35), (35, 40, 41, 34), (126, 125, 59, 60), (33, 42, 43, 32), (2, 3, 26, 25), (25, 26, 27, 24), (24, 27, 28, 23), (23, 28, 29, 22), (22, 29, 30, 21), (21, 30, 31, 20), (0, 1, 14, 13), (13, 14, 15, 12), (12, 15, 16, 11), (11, 16, 17, 10), (10, 17, 18, 9), (9, 18, 19, 8), (43, 61, 5), (125, 34, 41, 59), (78, 72, 114, 108), (72, 71, 113, 114)])
me_cube_027.materials.append(mat_floor)
me_cube_027.use_remesh_preserve_volume = False
me_cube_027.use_remesh_preserve_attributes = False
me_cube_027.use_mirror_vertex_groups = False
me_cube_027.update()
me_cube_026 = bpy.data.meshes.new('Cube.026')
me_cube_026.from_pydata([(-1.0, -1.0, -1.0), (-1.0, -1.0, 1.0), (-1.0, 1.0, -1.0), (-1.0, 1.0, 1.0), (1.0, -1.0, -1.0), (1.0, -1.0, 1.0), (1.0, 1.0, -1.0), (1.0, 1.0, 1.0), (-1.0, 0.7778, -1.0), (-1.0, 0.5556, -1.0), (-1.0, 0.3333, -1.0), (-1.0, 0.1111, -1.0), (-1.0, -0.1111, -1.0), (-1.0, -0.3333, -1.0), (-1.0, -0.5556, -1.0), (-1.0, -0.7778, -1.0), (-1.0, -0.7778, 1.0), (-1.0, -0.5556, 1.0), (-1.0, -0.3333, 1.0), (-1.0, -0.1111, 1.0), (-1.0, 0.1111, 1.0), (-1.0, 0.3333, 1.0), (-1.0, 0.5556, 1.0), (-1.0, 0.7778, 1.0), (0.7778, 1.0, -1.0), (0.5556, 1.0, -1.0), (0.3333, 1.0, -1.0), (0.1111, 1.0, -1.0), (-0.1111, 1.0, -1.0), (-0.3333, 1.0, -1.0), (-0.5556, 1.0, -1.0), (-0.7778, 1.0, -1.0), (-0.7778, 1.0, 1.0), (-0.5556, 1.0, 1.0), (-0.3333, 1.0, 1.0), (-0.1111, 1.0, 1.0), (0.1111, 1.0, 1.0), (0.3333, 1.0, 1.0), (0.5556, 1.0, 1.0), (0.7778, 1.0, 1.0), (1.0, -0.7778, -1.0), (1.0, -0.5556, -1.0), (1.0, -0.3333, -1.0), (1.0, -0.1111, -1.0), (1.0, 0.1111, -1.0), (1.0, 0.3333, -1.0), (1.0, 0.5556, -1.0), (1.0, 0.7778, -1.0), (1.0, 0.7778, 1.0), (1.0, 0.5556, 1.0), (1.0, 0.3333, 1.0), (1.0, 0.1111, 1.0), (1.0, -0.1111, 1.0), (1.0, -0.3333, 1.0), (1.0, -0.5556, 1.0), (1.0, -0.7778, 1.0), (-0.7778, -1.0, -1.0), (-0.5556, -1.0, -1.0), (-0.3333, -1.0, -1.0), (-0.1111, -1.0, -1.0), (0.1111, -1.0, -1.0), (0.3333, -1.0, -1.0), (0.5556, -1.0, -1.0), (0.7778, -1.0, -1.0), (0.7778, -1.0, 1.0), (0.5556, -1.0, 1.0), (0.3333, -1.0, 1.0), (0.1111, -1.0, 1.0), (-0.1111, -1.0, 1.0), (-0.3333, -1.0, 1.0), (-0.5556, -1.0, 1.0), (-0.7778, -1.0, 1.0), (0.7778, 0.7778, 1.0), (0.7778, 0.5556, 1.0), (0.7778, 0.3333, 1.0), (0.7778, 0.1111, 1.0), (0.7778, -0.1111, 1.0), (0.7778, -0.3333, 1.0), (0.7778, -0.5556, 1.0), (0.7778, -0.7778, 1.0), (0.5556, 0.7778, 1.0), (0.5556, 0.5556, 1.0), (0.5556, 0.3333, 1.0), (0.5556, 0.1111, 1.0), (0.5556, -0.1111, 1.0), (0.5556, -0.3333, 1.0), (0.5556, -0.5556, 1.0), (0.5556, -0.7778, 1.0), (0.3333, 0.7778, 1.0), (0.3333, 0.5556, 1.0), (0.3333, 0.3333, 1.0), (0.3333, 0.1111, 1.0), (0.3333, -0.1111, 1.0), (0.3333, -0.3333, 1.0), (0.3333, -0.5556, 1.0), (0.3333, -0.7778, 1.0), (0.1111, 0.7778, 1.0), (0.1111, 0.5556, 1.0), (0.1111, 0.3333, 1.0), (0.1111, 0.1111, 1.0), (0.1111, -0.1111, 1.0), (0.1111, -0.3333, 1.0), (0.1111, -0.5556, 1.0), (0.1111, -0.7778, 1.0), (-0.1111, 0.7778, 1.0), (-0.1111, 0.5556, 1.0), (-0.1111, 0.3333, 1.0), (-0.1111, 0.1111, 1.0), (-0.1111, -0.1111, 1.0), (-0.1111, -0.3333, 1.0), (-0.1111, -0.5556, 1.0), (-0.1111, -0.7778, 1.0), (-0.3333, 0.7778, 1.0), (-0.3333, 0.5556, 1.0), (-0.3333, 0.3333, 1.0), (-0.3333, 0.1111, 1.0), (-0.3333, -0.1111, 1.0), (-0.3333, -0.3333, 1.0), (-0.3333, -0.5556, 1.0), (-0.3333, -0.7778, 1.0), (-0.5556, 0.7778, 1.0), (-0.5556, 0.5556, 1.0), (-0.5556, 0.3333, 1.0), (-0.5556, 0.1111, 1.0), (-0.5556, -0.1111, 1.0), (-0.5556, -0.3333, 1.0), (-0.5556, -0.5556, 1.0), (-0.5556, -0.7778, 1.0), (-0.7778, 0.7778, 1.0), (-0.7778, 0.5556, 1.0), (-0.7778, 0.3333, 1.0), (-0.7778, 0.1111, 1.0), (-0.7778, -0.1111, 1.0), (-0.7778, -0.3333, 1.0), (-0.7778, -0.5556, 1.0), (-0.7778, -0.7778, 1.0), (-0.7778, 0.7778, -1.0), (-0.7778, 0.5556, -1.0), (-0.7778, 0.3333, -1.0), (-0.7778, 0.1111, -1.0), (-0.7778, -0.1111, -1.0), (-0.7778, -0.3333, -1.0), (-0.7778, -0.5556, -1.0), (-0.7778, -0.7778, -1.0), (-0.5556, 0.7778, -1.0), (-0.5556, 0.5556, -1.0), (-0.5556, 0.3333, -1.0), (-0.5556, 0.1111, -1.0), (-0.5556, -0.1111, -1.0), (-0.5556, -0.3333, -1.0), (-0.5556, -0.5556, -1.0), (-0.5556, -0.7778, -1.0), (-0.3333, 0.7778, -1.0), (-0.3333, 0.5556, -1.0), (-0.3333, 0.3333, -1.0), (-0.3333, 0.1111, -1.0), (-0.3333, -0.1111, -1.0), (-0.3333, -0.3333, -1.0), (-0.3333, -0.5556, -1.0), (-0.3333, -0.7778, -1.0), (-0.1111, 0.7778, -1.0), (-0.1111, 0.5556, -1.0), (-0.1111, 0.3333, -1.0), (-0.1111, 0.1111, -1.0), (-0.1111, -0.1111, -1.0), (-0.1111, -0.3333, -1.0), (-0.1111, -0.5556, -1.0), (-0.1111, -0.7778, -1.0), (0.1111, 0.7778, -1.0), (0.1111, 0.5556, -1.0), (0.1111, 0.3333, -1.0), (0.1111, 0.1111, -1.0), (0.1111, -0.1111, -1.0), (0.1111, -0.3333, -1.0), (0.1111, -0.5556, -1.0), (0.1111, -0.7778, -1.0), (0.3333, 0.7778, -1.0), (0.3333, 0.5556, -1.0), (0.3333, 0.3333, -1.0), (0.3333, 0.1111, -1.0), (0.3333, -0.1111, -1.0), (0.3333, -0.3333, -1.0), (0.3333, -0.5556, -1.0), (0.3333, -0.7778, -1.0), (0.5556, 0.7778, -1.0), (0.5556, 0.5556, -1.0), (0.5556, 0.3333, -1.0), (0.5556, 0.1111, -1.0), (0.5556, -0.1111, -1.0), (0.5556, -0.3333, -1.0), (0.5556, -0.5556, -1.0), (0.5556, -0.7778, -1.0), (0.7778, 0.7778, -1.0), (0.7778, 0.5556, -1.0), (0.7778, 0.3333, -1.0), (0.7778, 0.1111, -1.0), (0.7778, -0.1111, -1.0), (0.7778, -0.3333, -1.0), (0.7778, -0.5556, -1.0), (0.7778, -0.7778, -1.0)], [], [(8, 23, 3, 2), (24, 39, 7, 6), (40, 55, 5, 4), (56, 71, 1, 0), (199, 40, 4, 63), (135, 16, 1, 71), (55, 79, 64, 5), (79, 87, 65, 64), (87, 95, 66, 65), (95, 103, 67, 66), (103, 111, 68, 67), (111, 119, 69, 68), (119, 127, 70, 69), (127, 135, 71, 70), (7, 39, 72, 48), (48, 72, 73, 49), (49, 73, 74, 50), (50, 74, 75, 51), (51, 75, 76, 52), (52, 76, 77, 53), (53, 77, 78, 54), (54, 78, 79, 55), (39, 38, 80, 72), (72, 80, 81, 73), (73, 81, 82, 74), (74, 82, 83, 75), (75, 83, 84, 76), (76, 84, 85, 77), (77, 85, 86, 78), (78, 86, 87, 79), (38, 37, 88, 80), (80, 88, 89, 81), (81, 89, 90, 82), (82, 90, 91, 83), (83, 91, 92, 84), (84, 92, 93, 85), (85, 93, 94, 86), (86, 94, 95, 87), (37, 36, 96, 88), (88, 96, 97, 89), (89, 97, 98, 90), (90, 98, 99, 91), (91, 99, 100, 92), (92, 100, 101, 93), (93, 101, 102, 94), (94, 102, 103, 95), (36, 35, 104, 96), (96, 104, 105, 97), (97, 105, 106, 98), (98, 106, 107, 99), (99, 107, 108, 100), (100, 108, 109, 101), (101, 109, 110, 102), (102, 110, 111, 103), (35, 34, 112, 104), (104, 112, 113, 105), (105, 113, 114, 106), (106, 114, 115, 107), (107, 115, 116, 108), (108, 116, 117, 109), (109, 117, 118, 110), (110, 118, 119, 111), (34, 33, 120, 112), (112, 120, 121, 113), (113, 121, 122, 114), (114, 122, 123, 115), (115, 123, 124, 116), (116, 124, 125, 117), (117, 125, 126, 118), (118, 126, 127, 119), (33, 32, 128, 120), (120, 128, 129, 121), (121, 129, 130, 122), (122, 130, 131, 123), (123, 131, 132, 124), (124, 132, 133, 125), (125, 133, 134, 126), (126, 134, 135, 127), (32, 3, 23, 128), (128, 23, 22, 129), (129, 22, 21, 130), (130, 21, 20, 131), (131, 20, 19, 132), (132, 19, 18, 133), (133, 18, 17, 134), (134, 17, 16, 135), (15, 143, 56, 0), (143, 151, 57, 56), (151, 159, 58, 57), (159, 167, 59, 58), (167, 175, 60, 59), (175, 183, 61, 60), (183, 191, 62, 61), (191, 199, 63, 62), (2, 31, 136, 8), (8, 136, 137, 9), (9, 137, 138, 10), (10, 138, 139, 11), (11, 139, 140, 12), (12, 140, 141, 13), (13, 141, 142, 14), (14, 142, 143, 15), (31, 30, 144, 136), (136, 144, 145, 137), (137, 145, 146, 138), (138, 146, 147, 139), (139, 147, 148, 140), (140, 148, 149, 141), (141, 149, 150, 142), (142, 150, 151, 143), (30, 29, 152, 144), (144, 152, 153, 145), (145, 153, 154, 146), (146, 154, 155, 147), (147, 155, 156, 148), (148, 156, 157, 149), (149, 157, 158, 150), (150, 158, 159, 151), (29, 28, 160, 152), (152, 160, 161, 153), (153, 161, 162, 154), (154, 162, 163, 155), (155, 163, 164, 156), (156, 164, 165, 157), (157, 165, 166, 158), (158, 166, 167, 159), (28, 27, 168, 160), (160, 168, 169, 161), (161, 169, 170, 162), (162, 170, 171, 163), (163, 171, 172, 164), (164, 172, 173, 165), (165, 173, 174, 166), (166, 174, 175, 167), (27, 26, 176, 168), (168, 176, 177, 169), (169, 177, 178, 170), (170, 178, 179, 171), (171, 179, 180, 172), (172, 180, 181, 173), (173, 181, 182, 174), (174, 182, 183, 175), (26, 25, 184, 176), (176, 184, 185, 177), (177, 185, 186, 178), (178, 186, 187, 179), (179, 187, 188, 180), (180, 188, 189, 181), (181, 189, 190, 182), (182, 190, 191, 183), (25, 24, 192, 184), (184, 192, 193, 185), (185, 193, 194, 186), (186, 194, 195, 187), (187, 195, 196, 188), (188, 196, 197, 189), (189, 197, 198, 190), (190, 198, 199, 191), (24, 6, 47, 192), (192, 47, 46, 193), (193, 46, 45, 194), (194, 45, 44, 195), (195, 44, 43, 196), (196, 43, 42, 197), (197, 42, 41, 198), (198, 41, 40, 199), (4, 5, 64, 63), (63, 64, 65, 62), (62, 65, 66, 61), (61, 66, 67, 60), (60, 67, 68, 59), (59, 68, 69, 58), (58, 69, 70, 57), (57, 70, 71, 56), (6, 7, 48, 47), (47, 48, 49, 46), (46, 49, 50, 45), (45, 50, 51, 44), (44, 51, 52, 43), (43, 52, 53, 42), (42, 53, 54, 41), (41, 54, 55, 40), (2, 3, 32, 31), (31, 32, 33, 30), (30, 33, 34, 29), (29, 34, 35, 28), (28, 35, 36, 27), (27, 36, 37, 26), (26, 37, 38, 25), (25, 38, 39, 24), (0, 1, 16, 15), (15, 16, 17, 14), (14, 17, 18, 13), (13, 18, 19, 12), (12, 19, 20, 11), (11, 20, 21, 10), (10, 21, 22, 9), (9, 22, 23, 8)])
me_cube_026.materials.append(mat_floor)
me_cube_026.use_remesh_preserve_volume = False
me_cube_026.use_remesh_preserve_attributes = False
me_cube_026.use_mirror_vertex_groups = False
me_cube_026.update()
me_cube_013 = bpy.data.meshes.new('Cube.013')
me_cube_013.from_pydata([(-50.67, 29.67, -1.0), (-50.67, 27.67, -1.0), (-52.67, 27.67, -1.0), (-52.67, 29.67, -1.0), (-50.67, 29.67, 0.9258), (-50.67, 27.67, 0.9258), (-52.67, 27.67, 0.9258), (-52.67, 29.67, 0.9258), (-50.67, 14.33, -1.0), (-50.67, 12.33, -1.0), (-52.67, 12.33, -1.0), (-52.67, 14.33, -1.0), (-50.67, 14.33, 0.9614), (-50.67, 12.33, 0.9614), (-52.67, 12.33, 0.9614), (-52.67, 14.33, 0.9614), (-50.67, 1.0, -1.0), (-50.67, -1.0, -1.0), (-52.67, -1.0, -1.0), (-52.67, 1.0, -1.0), (-50.67, 1.0, 0.8546), (-50.67, -1.0, 0.8546), (-52.67, -1.0, 0.8546), (-52.67, 1.0, 0.8546), (-50.67, -9.0, -1.0), (-50.67, -11.0, -1.0), (-52.67, -11.0, -1.0), (-52.67, -9.0, -1.0), (-50.67, -9.0, 0.639), (-50.67, -11.0, 0.639), (-52.67, -11.0, 0.639), (-52.67, -9.0, 0.639), (-50.67, -25.67, -1.0), (-50.67, -27.67, -1.0), (-52.67, -27.67, -1.0), (-52.67, -25.67, -1.0), (-50.67, -25.67, 0.354), (-50.67, -27.67, 0.354), (-52.67, -27.67, 0.354), (-52.67, -25.67, 0.354), (-39.67, -25.67, -1.0), (-39.67, -27.67, -1.0), (-41.67, -27.67, -1.0), (-41.67, -25.67, -1.0), (-39.67, -25.67, 0.5181), (-39.67, -27.67, 0.5181), (-41.67, -27.67, 0.5181), (-41.67, -25.67, 0.5181), (-39.67, -9.0, -1.0), (-39.67, -11.0, -1.0), (-41.67, -11.0, -1.0), (-41.67, -9.0, -1.0), (-39.67, -9.0, 0.8764), (-39.67, -11.0, 0.8764), (-41.67, -11.0, 0.8764), (-41.67, -9.0, 0.8764), (-39.67, 1.0, -1.0), (-39.67, -1.0, -1.0), (-41.67, -1.0, -1.0), (-41.67, 1.0, -1.0), (-39.67, 1.0, 1.0), (-39.67, -1.0, 1.0), (-41.67, -1.0, 1.0), (-41.67, 1.0, 1.0), (-39.67, 14.33, -1.0), (-39.67, 12.33, -1.0), (-41.67, 12.33, -1.0), (-41.67, 14.33, -1.0), (-39.67, 14.33, 1.0), (-39.67, 12.33, 1.0), (-41.67, 12.33, 1.0), (-41.67, 14.33, 1.0), (-39.67, 29.67, -1.0), (-39.67, 27.67, -1.0), (-41.67, 27.67, -1.0), (-41.67, 29.67, -1.0), (-39.67, 29.67, 1.0), (-39.67, 27.67, 1.0), (-41.67, 27.67, 1.0), (-41.67, 29.67, 1.0), (1.0, 29.67, -1.0), (1.0, 27.67, -1.0), (-1.0, 27.67, -1.0), (-1.0, 29.67, -1.0), (1.0, 29.67, 0.4392), (1.0, 27.67, 0.4392), (-1.0, 27.67, 0.4392), (-1.0, 29.67, 0.4392), (1.0, 14.33, -1.0), (1.0, 12.33, -1.0), (-1.0, 12.33, -1.0), (-1.0, 14.33, -1.0), (1.0, 14.33, 0.7674), (1.0, 12.33, 0.7674), (-1.0, 12.33, 0.7674), (-1.0, 14.33, 0.7674), (1.0, 1.0, -1.0), (1.0, -1.0, -1.0), (-1.0, -1.0, -1.0), (-1.0, 1.0, -1.0), (1.0, 1.0, 1.0), (1.0, -1.0, 1.0), (-1.0, -1.0, 1.0), (-1.0, 1.0, 1.0), (1.0, -9.0, -1.0), (1.0, -11.0, -1.0), (-1.0, -11.0, -1.0), (-1.0, -9.0, -1.0), (1.0, -9.0, 0.5934), (1.0, -11.0, 0.5934), (-1.0, -11.0, 0.5934), (-1.0, -9.0, 0.5934), (1.0, -25.67, -1.0), (1.0, -27.67, -1.0), (-1.0, -27.67, -1.0), (-1.0, -25.67, -1.0), (1.0, -25.67, 0.3861), (1.0, -27.67, 0.3861), (-1.0, -27.67, 0.3861), (-1.0, -25.67, 0.3861), (-10.0, -25.67, -1.0), (-10.0, -27.67, -1.0), (-12.0, -27.67, -1.0), (-12.0, -25.67, -1.0), (-10.0, -25.67, 0.6239), (-10.0, -27.67, 0.6239), (-12.0, -27.67, 0.6239), (-12.0, -25.67, 0.6239), (-10.0, -9.0, -1.0), (-10.0, -11.0, -1.0), (-12.0, -11.0, -1.0), (-12.0, -9.0, -1.0), (-10.0, -9.0, 0.8764), (-10.0, -11.0, 0.8764), (-12.0, -11.0, 0.8764), (-12.0, -9.0, 0.8764), (-10.0, 1.0, -1.0), (-10.0, -1.0, -1.0), (-12.0, -1.0, -1.0), (-12.0, 1.0, -1.0), (-10.0, 1.0, 1.0), (-10.0, -1.0, 1.0), (-12.0, -1.0, 1.0), (-12.0, 1.0, 1.0), (-10.0, 14.33, -1.0), (-10.0, 12.33, -1.0), (-12.0, 12.33, -1.0), (-12.0, 14.33, -1.004), (-10.0, 14.33, 1.0), (-10.0, 12.33, 1.0), (-12.0, 12.33, 1.0), (-12.0, 14.33, 1.0), (-10.0, 29.67, -1.0), (-10.0, 27.67, -1.0), (-12.0, 27.67, -1.0), (-12.0, 29.67, -1.0), (-10.0, 29.67, 1.0), (-10.0, 27.67, 1.0), (-12.0, 27.67, 1.0), (-12.0, 29.67, 1.0), (-24.67, 29.67, -1.0), (-24.67, 27.67, -1.0), (-26.67, 27.67, -1.0), (-26.67, 29.67, -1.0), (-24.67, 29.67, 1.0), (-24.67, 27.67, 1.0), (-26.67, 27.67, 1.0), (-26.67, 29.67, 1.0), (-24.67, 14.33, -1.004), (-24.67, 12.33, -1.0), (-26.67, 12.33, -1.0), (-26.67, 14.33, -1.0), (-24.67, 14.33, 1.0), (-24.67, 12.33, 1.0), (-26.67, 12.33, 1.0), (-26.67, 14.33, 1.0), (-24.67, 1.0, -1.0), (-24.67, -1.0, -1.0), (-26.67, -1.0, -1.0), (-26.67, 1.0, -1.0), (-24.67, 1.0, 1.0), (-24.67, -1.0, 1.0), (-26.67, -1.0, 1.0), (-26.67, 1.0, 1.0), (-24.67, -9.0, -1.0), (-24.67, -11.0, -0.9926), (-26.67, -11.0, -1.0), (-26.67, -9.0, -1.0), (-24.67, -9.0, 0.8764), (-24.67, -11.0, 0.8764), (-26.67, -11.0, 0.8764), (-26.67, -9.0, 0.8764), (-24.67, -25.67, -1.002), (-26.67, -25.67, -1.0), (-24.67, -25.67, 0.8324), (-24.67, -27.67, 0.8324), (-26.67, -27.67, 0.8324), (-26.67, -25.67, 0.8324), (-24.67, -27.67, -1.0), (-26.67, -27.67, -1.0), (-24.67, -25.67, 0.354), (-24.67, -27.67, 0.354), (-26.67, -27.67, 0.354), (-26.67, -25.67, 0.354), (-24.67, 14.33, -0.3994), (-12.0, 14.33, -0.392), (-24.67, 27.67, -0.4141), (-24.67, 14.33, -0.4144), (-26.67, 14.33, -0.417), (-26.67, 27.67, -0.4162), (-24.67, -11.0, -0.3701), (-26.67, -11.0, -0.3797), (-24.67, -25.67, -0.4043), (-24.67, -18.33, -1.002), (-24.67, -18.33, -0.4067), (-26.67, -25.67, -0.3745), (-26.67, -18.33, -1.0), (-26.67, -18.33, -0.3797), (-12.0, -11.0, -0.3636), (-24.67, -9.0, -0.3731), (-12.0, -9.0, -0.3732), (-12.0, -27.67, -0.3855), (-24.67, -27.67, -0.3834), (-18.33, -27.67, -0.3845), (-39.67, -27.67, -0.3853), (-26.67, -27.67, -0.3823), (-33.17, -27.67, -1.0), (-33.17, -27.67, 0.6753), (-33.17, -27.67, -0.3844), (-12.0, -27.67, 0.2017), (-24.67, -27.67, 0.2245), (-18.33, -27.67, 0.2158), (-15.17, -27.67, -0.385), (-21.5, -27.67, -0.3839), (-15.17, -27.67, 0.2088), (-21.5, -27.67, 0.2219), (-12.0, -25.67, -0.392), (-12.0, -25.67, 0.1629), (-24.67, -25.67, -0.376), (-24.67, -25.67, 0.1643), (-20.44, -25.67, 0.1592), (-20.44, -25.67, -0.3785), (-16.22, -25.67, 0.1637), (-16.22, -25.67, -0.3853)], [], [(0, 1, 2, 3), (4, 7, 6, 5), (0, 4, 5, 1), (1, 5, 6, 2), (2, 6, 7, 3), (4, 0, 3, 7), (8, 9, 10, 11), (12, 15, 14, 13), (8, 12, 13, 9), (9, 13, 14, 10), (10, 14, 15, 11), (12, 8, 11, 15), (16, 17, 18, 19), (20, 23, 22, 21), (16, 20, 21, 17), (17, 21, 22, 18), (18, 22, 23, 19), (20, 16, 19, 23), (24, 25, 26, 27), (28, 31, 30, 29), (24, 28, 29, 25), (25, 29, 30, 26), (26, 30, 31, 27), (28, 24, 27, 31), (32, 33, 34, 35), (36, 39, 38, 37), (32, 36, 37, 33), (33, 37, 38, 34), (34, 38, 39, 35), (36, 32, 35, 39), (40, 41, 42, 43), (44, 47, 46, 45), (40, 44, 45, 224, 41), (41, 224, 45, 46, 42), (42, 46, 47, 43), (44, 40, 43, 47), (48, 49, 50, 51), (52, 55, 54, 53), (48, 52, 53, 49), (49, 53, 54, 50), (50, 54, 55, 51), (52, 48, 51, 55), (56, 57, 58, 59), (60, 63, 62, 61), (56, 60, 61, 57), (57, 61, 62, 58), (58, 62, 63, 59), (60, 56, 59, 63), (64, 65, 66, 67), (68, 71, 70, 69), (64, 68, 69, 65), (65, 69, 70, 66), (66, 70, 71, 67), (68, 64, 67, 71), (72, 73, 74, 75), (76, 79, 78, 77), (72, 76, 77, 73), (73, 77, 78, 74), (74, 78, 79, 75), (76, 72, 75, 79), (80, 81, 82, 83), (84, 87, 86, 85), (80, 84, 85, 81), (81, 85, 86, 82), (82, 86, 87, 83), (84, 80, 83, 87), (88, 89, 90, 91), (92, 95, 94, 93), (88, 92, 93, 89), (89, 93, 94, 90), (90, 94, 95, 91), (92, 88, 91, 95), (96, 97, 98, 99), (100, 103, 102, 101), (96, 100, 101, 97), (97, 101, 102, 98), (98, 102, 103, 99), (100, 96, 99, 103), (104, 105, 106, 107), (108, 111, 110, 109), (104, 108, 109, 105), (105, 109, 110, 106), (106, 110, 111, 107), (108, 104, 107, 111), (112, 113, 114, 115), (116, 119, 118, 117), (112, 116, 117, 113), (113, 117, 118, 114), (114, 118, 119, 115), (116, 112, 115, 119), (120, 121, 122, 123), (124, 127, 126, 125), (120, 124, 125, 121), (121, 125, 126, 229, 221, 122), (122, 221, 229, 126, 127, 237, 236, 123), (124, 120, 123, 236, 237, 127), (128, 129, 130, 131), (132, 135, 134, 133), (128, 132, 133, 129), (129, 133, 134, 218, 130), (130, 218, 134, 135, 220, 131), (132, 128, 131, 220, 135), (136, 137, 138, 139), (140, 143, 142, 141), (136, 140, 141, 137), (137, 141, 142, 138), (138, 142, 143, 139), (140, 136, 139, 143), (144, 145, 146, 147), (148, 151, 150, 149), (144, 148, 149, 145), (145, 149, 150, 146), (146, 150, 151, 205, 147), (148, 144, 147, 205, 151), (152, 153, 154, 155), (156, 159, 158, 157), (152, 156, 157, 153), (153, 157, 158, 154), (154, 158, 159, 155), (156, 152, 155, 159), (160, 161, 162, 163), (164, 167, 166, 165), (160, 164, 165, 206, 161), (161, 206, 165, 166, 209, 162), (162, 209, 166, 167, 163), (164, 160, 163, 167), (168, 169, 170, 171), (172, 175, 174, 173), (168, 207, 204, 172, 173, 169), (169, 173, 174, 170), (170, 174, 175, 208, 171), (172, 204, 207, 168, 171, 208, 175), (176, 177, 178, 179), (180, 183, 182, 181), (176, 180, 181, 177), (177, 181, 182, 178), (178, 182, 183, 179), (180, 176, 179, 183), (184, 185, 186, 187), (188, 191, 190, 189), (184, 219, 188, 189, 210, 185), (185, 210, 189, 190, 211, 186), (186, 211, 190, 191, 187), (188, 219, 184, 187, 191), (192, 198, 199, 193), (194, 197, 196, 195), (192, 194, 195, 230, 222, 198), (198, 222, 230, 195, 196, 225, 199), (199, 225, 196, 197, 193), (194, 192, 193, 197), (200, 203, 202, 201), (192, 212, 238, 239, 200, 201, 198), (198, 201, 202, 199), (199, 202, 203, 215, 193), (200, 239, 238, 212, 192, 193, 215, 203), (193, 216, 217, 215), (161, 168, 207, 206), (208, 209, 162, 171), (184, 219, 220, 131), (192, 213, 214, 212), (213, 185, 210, 214), (216, 186, 211, 217), (185, 130, 218, 210), (220, 219, 210, 218), (228, 225, 196, 227), (224, 228, 227, 45), (41, 226, 228, 224), (226, 199, 225, 228), (193, 40, 44, 197), (221, 232, 234, 229), (232, 223, 231, 234), (223, 233, 235, 231), (233, 222, 230, 235), (239, 235, 230), (235, 239, 240, 231), (239, 240, 241, 238), (231, 240, 242, 234), (240, 242, 243, 241), (234, 242, 237, 229), (242, 237, 236, 243)])
me_cube_013.materials.append(mat_material)
me_cube_013.use_remesh_preserve_volume = False
me_cube_013.use_remesh_preserve_attributes = False
me_cube_013.use_mirror_vertex_groups = False
me_cube_013.update()

# ---- objects
ob_spot = bpy.data.objects.new('Spot', light_spot)
ob_sun_001 = bpy.data.objects.new('Sun.001', light_sun_001)
ob_cube_006 = bpy.data.objects.new('Cube.006', me_cube_002)
ob_cube_005 = bpy.data.objects.new('Cube.005', me_cube_001)
ob_camera = bpy.data.objects.new('Camera', cam_camera_001)
ob_stairs_001 = bpy.data.objects.new('Stairs.001', me_stairs_007)
ob_stairs = bpy.data.objects.new('Stairs', me_stairs_006)
ob_cube_002 = bpy.data.objects.new('Cube.002', me_cube_000)
ob_cube_004 = bpy.data.objects.new('Cube.004', me_cube_030)
ob_cube_003 = bpy.data.objects.new('Cube.003', me_cube_029)
ob_cube_001 = bpy.data.objects.new('Cube.001', me_cube_027)
ob_cube = bpy.data.objects.new('Cube', me_cube_026)
ob_cube_013 = bpy.data.objects.new('Cube.013', me_cube_013)

# ---- transforms, parenting, visibility, modifiers, constraints
ob_spot.location = (29.37, -6.366, 28.02)
ob_spot.rotation_euler = (0.8072, 0.5671, 0.8155)
ob_spot.lineart.crease_threshold = 0.0
ob_sun_001.location = (3.284, 13.42, 17.0)
ob_sun_001.lineart.crease_threshold = 0.0
ob_cube_006.location = (7.685, -0.7463, 8.773)
ob_cube_006.scale = (0.3, 0.3, 8.64)
ob_cube_006.lock_rotations_4d = False
ob_cube_006.empty_display_type = 'ARROWS'
ob_cube_006.lineart.crease_threshold = 0.0
ob_cube_005.location = (7.685, -0.7463, 8.773)
ob_cube_005.scale = (0.3, 0.3, 8.64)
ob_cube_005.lock_rotations_4d = False
ob_cube_005.empty_display_type = 'ARROWS'
ob_cube_005.lineart.crease_threshold = 0.0
ob_camera.location = (28.66, -12.65, 8.262)
ob_camera.rotation_euler = (1.571, -0.0, 1.115)
ob_camera.lineart.crease_threshold = 0.0
ob_stairs_001.location = (-1.35, 1.211, 5.689)
ob_stairs_001.rotation_euler = (0.0, -0.0, 4.712)
ob_stairs_001.scale = (1.0, 0.6705, 0.7019)
ob_stairs_001.lineart.crease_threshold = 0.0
_m = ob_stairs_001.modifiers.new('Mirror', 'MIRROR')
_m.use_clip = True
ob_stairs.location = (4.236, -2.411, 0.1889)
ob_stairs.rotation_euler = (0.0, -0.0, 1.571)
ob_stairs.scale = (1.0, 0.6705, 0.7682)
ob_stairs.lineart.crease_threshold = 0.0
_m = ob_stairs.modifiers.new('Mirror', 'MIRROR')
_m.use_clip = True
ob_cube_002.location = (-0.01544, -0.4172, 17.2)
ob_cube_002.scale = (7.5, 8.5, 0.3)
ob_cube_002.lineart.crease_threshold = 0.0
ob_cube_004.location = (-0.01544, -0.4172, 17.65)
ob_cube_004.scale = (7.5, 8.5, 0.3)
ob_cube_004.lineart.crease_threshold = 0.0
ob_cube_003.location = (-0.01544, -0.4172, 10.35)
ob_cube_003.scale = (7.5, 8.5, 0.3)
ob_cube_003.lineart.crease_threshold = 0.0
ob_cube_001.location = (-0.01544, -0.4172, 5.353)
ob_cube_001.scale = (7.5, 8.5, 0.3)
ob_cube_001.lineart.crease_threshold = 0.0
ob_cube.location = (-0.01544, -0.4172, 0.1036)
ob_cube.scale = (7.5, 8.5, 0.07488)
ob_cube.lineart.crease_threshold = 0.0
ob_cube_013.location = (7.685, -0.7463, 8.773)
ob_cube_013.scale = (0.3, 0.3, 8.64)
ob_cube_013.lock_rotations_4d = False
ob_cube_013.empty_display_type = 'ARROWS'
ob_cube_013.lineart.crease_threshold = 0.0

# ---- collection membership
col_collection_1.objects.link(ob_spot)
col_collection_1.objects.link(ob_sun_001)
col_collection_1.objects.link(ob_cube_006)
col_collection_1.objects.link(ob_cube_005)
col_collection_1.objects.link(ob_camera)
col_collection_1.objects.link(ob_stairs_001)
col_collection_1.objects.link(ob_stairs)
col_collection_1.objects.link(ob_cube_002)
col_collection_1.objects.link(ob_cube_004)
col_collection_1.objects.link(ob_cube_003)
col_collection_1.objects.link(ob_cube_001)
col_collection_1.objects.link(ob_cube)
col_collection_1.objects.link(ob_cube_013)

# ---- scene / render settings (as saved in the file)
scene.camera = ob_camera
scene.frame_start = 1; scene.frame_end = 250; scene.frame_set(1)
scene.render.engine = 'BLENDER_EEVEE_NEXT'
scene.render.resolution_x = 1200
scene.render.resolution_y = 1600
scene.render.resolution_percentage = 50
scene.render.dither_intensity = 0.0
scene.cycles.use_denoising = False
scene.cycles.samples = 128
scene.cycles.sampling_pattern = 'TABULATED_SOBOL'
scene.cycles.light_sampling_threshold = 0.0
scene.cycles.use_adaptive_sampling = False
scene.cycles.use_light_tree = False
scene.cycles.blur_glossy = 0.0
scene.cycles.sample_clamp_indirect = 0.0
scene.view_settings.view_transform = 'Standard'
bpy.context.view_layer.update()
